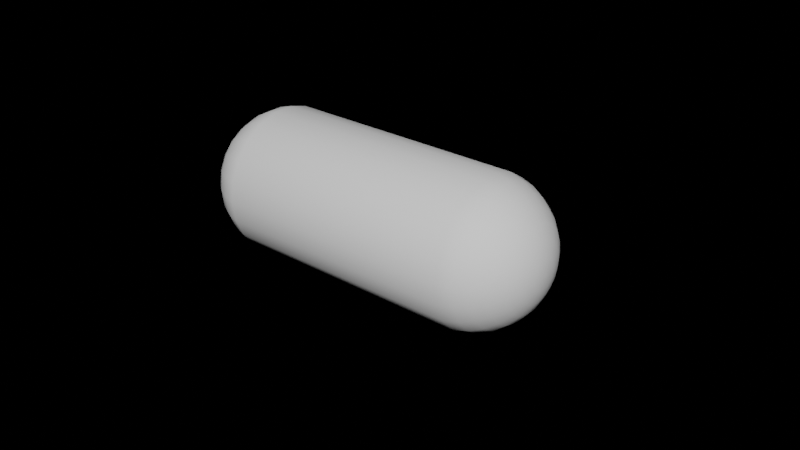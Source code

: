 # Source: Bacteria_1.blend  (saved by Blender 2.82.7; exported with 4.5.12 LTS)
import bpy
from mathutils import Matrix  # noqa: F401  (used for matrix-valued properties, if any)

bpy.ops.wm.read_factory_settings(use_empty=True)
scene = bpy.context.scene
scene.name = 'Scene'

# ---- collections
col_collection = bpy.data.collections.new('Collection'); scene.collection.children.link(col_collection)

# ---- world
world_world = bpy.data.worlds.new('World'); scene.world = world_world
world_world.use_nodes = True; world_world.node_tree.nodes.clear()
_N = world_world.node_tree.nodes; _L = world_world.node_tree.links
n0 = _N.new('ShaderNodeOutputWorld'); n0.name = 'World Output'; n0.location = (300, 300)
n1 = _N.new('ShaderNodeBsdfTransparent'); n1.name = 'Transparent BSDF'; n1.location = (10, 300)
n1.inputs[0].default_value = (0.05088, 0.05088, 0.05088, 1.0)
_L.new(n1.outputs[0], n0.inputs[0])
n0.is_active_output = True
world_world.color = (0.05088, 0.05088, 0.05088)
world_world.use_sun_shadow = False
world_world.sun_shadow_jitter_overblur = 0.0

# ---- meshes
me_mesh = bpy.data.meshes.new('Mesh')
me_mesh.from_pydata([(0.03451, 0.6556, -0.3307), (-0.007302, 0.9026, -0.4371), (-0.06167, 1.158, -0.5309), (-0.09488, 1.452, -0.635), (-0.1764, 1.789, -0.7058), (2.918, 0.3422, -0.1664), (2.959, 0.5747, -0.2396), (2.999, 0.8247, -0.224), (3.028, 1.123, -0.1851), (2.999, 1.416, -0.1893), (2.311, 0.4859, -0.1866), (2.289, 0.7123, -0.2881), (2.263, 0.9391, -0.4044), (2.226, 1.179, -0.5812), (2.178, 1.406, -0.8068), (2.317, 0.298, -0.1062), (2.356, 0.5188, -0.2066), (2.372, 0.7802, -0.326), (2.368, 1.0, -0.4701), (2.38, 1.208, -0.6484), (0.1438, 0.1147, -0.04742), (0.1185, 0.3233, -0.1218), (0.0701, 0.5143, -0.1928), (-0.01357, 0.7432, -0.2727), (-0.1073, 0.9444, -0.3607), (0.02369, 0.4935, -0.2661), (0.004376, 0.7182, -0.4177), (-0.02165, 0.9187, -0.6362), (-0.03895, 1.095, -0.8557), (-0.1324, 1.215, -1.151), (1.283, 0.1584, -0.07175), (1.293, 0.4061, -0.1602), (1.215, 0.7141, -0.2481), (1.111, 0.9984, -0.3447), (0.989, 1.241, -0.3962), (-0.1349, 0.5394, -0.5064), (-0.1881, 0.7431, -0.6628), (-0.2986, 0.9095, -0.82), (-0.3856, 1.014, -1.032), (-0.433, 1.115, -1.289), (1.508, 0.5497, -0.4908), (1.505, 0.7768, -0.6779), (1.546, 1.019, -0.8376), (1.565, 1.27, -0.9202), (1.513, 1.52, -0.9562), (2.308, 0.3479, -0.3092), (2.323, 0.5282, -0.4967), (2.24, 0.6817, -0.7394), (2.115, 0.8474, -1.01), (1.955, 1.071, -1.32), (2.092, 0.493, -0.4006), (2.054, 0.6973, -0.5592), (1.973, 0.904, -0.7487), (1.929, 1.124, -0.9777), (1.892, 1.379, -1.196), (1.729, 0.7972, -0.5459), (1.738, 0.9928, -0.6542), (1.765, 1.126, -0.7963), (1.773, 1.218, -0.9532), (1.771, 1.274, -1.151), (1.33, 0.2753, -0.2567), (1.379, 0.4748, -0.4083), (1.506, 0.7027, -0.5117), (1.713, 0.9544, -0.6523), (1.985, 1.245, -0.7793), (-0.4266, 0.1703, -0.1665), (-0.5975, 0.284, -0.2365), (-0.7539, 0.3944, -0.331), (-0.8947, 0.4654, -0.4008), (-0.9671, 0.5361, -0.4443), (2.905, 0.1567, -0.3101), (2.929, 0.2578, -0.5347), (2.944, 0.3241, -0.715), (2.946, 0.4251, -0.9171), (2.938, 0.5254, -1.139), (1.246, 0.4001, -0.5627), (1.238, 0.5443, -0.7569), (1.244, 0.7028, -0.9354), (1.276, 0.9624, -1.076), (1.28, 1.235, -1.176), (0.8104, 0.5716, -0.7102), (0.7956, 0.705, -0.8907), (0.8146, 0.8536, -0.9824), (0.8479, 0.9896, -1.064), (0.8987, 1.148, -1.178), (1.109, 0.03147, -0.04857), (1.131, 0.1541, -0.2017), (1.185, 0.2763, -0.3337), (1.239, 0.405, -0.5425), (1.387, 0.5146, -0.7401), (-0.1381, 0.3461, -0.3853), (-0.2237, 0.4725, -0.5926), (-0.3073, 0.568, -0.8129), (-0.4075, 0.6177, -1.055), (-0.5596, 0.6345, -1.319), (-0.2409, 0.423, -0.3192), (-0.3369, 0.6219, -0.4583), (-0.4942, 0.8849, -0.5866), (-0.6784, 1.224, -0.7428), (-0.851, 1.535, -0.8969), (-0.2463, 0.3134, -0.3628), (-0.3911, 0.432, -0.5084), (-0.5434, 0.5096, -0.6747), (-0.6844, 0.6072, -0.9149), (-0.8569, 0.675, -1.191), (0.06528, -0.04191, 0.08224), (-0.08585, 0.02047, -0.109), (-0.2899, 0.07177, -0.3076), (-0.5023, 0.111, -0.4895), (-0.7262, 0.1436, -0.6572), (3.065, 0.2946, -0.4709), (3.092, 0.4253, -0.6688), (3.134, 0.5164, -0.8876), (3.205, 0.5631, -1.082), (3.322, 0.6054, -1.302), (2.718, 0.1548, -0.5534), (2.746, 0.2515, -0.8198), (2.739, 0.3259, -1.144), (2.76, 0.3552, -1.519), (2.802, 0.4032, -1.824), (3.032, 0.1368, -0.9145), (3.055, 0.1727, -1.168), (3.04, 0.2083, -1.41), (3.035, 0.22, -1.625), (2.998, 0.1649, -1.879), (0.1387, 0.1218, -0.6268), (0.1377, 0.1508, -0.8799), (0.1278, 0.1911, -1.153), (0.04741, 0.2739, -1.395), (-0.07592, 0.3792, -1.691), (0.8559, 0.2207, -0.9334), (0.8321, 0.2842, -1.225), (0.8239, 0.3575, -1.561), (0.8006, 0.4326, -1.889), (0.7922, 0.4849, -2.21), (0.2846, 0.08223, -0.9354), (0.224, 0.1154, -1.168), (0.1313, 0.2002, -1.401), (-0.01708, 0.2884, -1.609), (-0.1921, 0.3704, -1.798), (0.5485, -0.0573, -0.4691), (0.5232, -0.09587, -0.7026), (0.5105, -0.1365, -0.9692), (0.5157, -0.1458, -1.225), (0.5735, -0.1895, -1.461), (1.003, 0.02097, -0.248), (0.9764, 0.09264, -0.4673), (0.916, 0.1878, -0.652), (0.7832, 0.2734, -0.818), (0.6467, 0.3925, -0.9653), (2.58, -0.003342, -0.2513), (2.588, -0.04998, -0.5235), (2.558, -0.1158, -0.8003), (2.514, -0.1975, -1.082), (2.547, -0.3264, -1.336), (0.8127, 0.1089, -0.9573), (0.7715, 0.1133, -1.179), (0.7411, 0.07301, -1.381), (0.7885, 0.01143, -1.54), (0.9124, -0.05754, -1.694), (1.607, -0.004652, -0.2796), (1.605, 0.003104, -0.5092), (1.62, 0.07004, -0.7468), (1.711, 0.1275, -1.015), (1.812, 0.2366, -1.279), (1.498, -0.1048, -0.9256), (1.445, -0.09648, -1.212), (1.301, -0.05669, -1.534), (1.172, -0.05051, -1.869), (1.033, -0.04915, -2.174), (2.052, 0.0009656, -0.3013), (2.068, -0.005197, -0.5004), (2.052, 0.00154, -0.642), (2.023, 0.04861, -0.7911), (1.979, 0.04837, -0.9851), (1.886, 0.06038, -0.5159), (1.922, 0.09418, -0.797), (2.018, 0.121, -1.088), (2.107, 0.1751, -1.378), (2.259, 0.2744, -1.679), (-0.07951, 0.01402, -0.09026), (-0.2297, 0.01116, -0.2705), (-0.3385, 0.0053, -0.4195), (-0.4522, -0.03964, -0.5389), (-0.568, -0.111, -0.6602), (3.233, 0.09993, -0.641), (3.35, 0.1166, -0.8228), (3.464, 0.1089, -1.0), (3.624, 0.08124, -1.23), (3.85, 0.01529, -1.515), (3.008, -0.0342, -0.3334), (3.081, -0.07483, -0.5386), (3.19, -0.1036, -0.669), (3.31, -0.1167, -0.8268), (3.437, -0.09155, -0.95), (2.852, -0.09496, -0.3268), (2.893, -0.1506, -0.5255), (2.939, -0.1325, -0.7288), (2.96, -0.05901, -0.9897), (2.949, 0.07728, -1.21), (0.3906, -0.3123, -0.8741), (0.3273, -0.3894, -1.121), (0.2396, -0.4336, -1.371), (0.1531, -0.4424, -1.601), (0.1168, -0.4467, -1.838), (0.7664, -0.02413, -0.0706), (0.7433, -0.05406, -0.3453), (0.704, -0.05209, -0.6469), (0.6416, -0.1166, -0.9161), (0.5663, -0.199, -1.206), (1.772, -0.3484, -0.8387), (1.774, -0.4411, -1.017), (1.743, -0.5442, -1.159), (1.718, -0.6399, -1.296), (1.701, -0.772, -1.426), (2.389, -0.3132, -0.8388), (2.396, -0.3696, -1.058), (2.395, -0.4004, -1.326), (2.408, -0.4376, -1.569), (2.472, -0.4774, -1.797), (2.661, -0.1751, -0.4233), (2.663, -0.2317, -0.6403), (2.664, -0.2685, -0.889), (2.68, -0.2565, -1.14), (2.636, -0.1699, -1.483), (2.65, -0.09292, -0.1144), (2.697, -0.2302, -0.2862), (2.792, -0.38, -0.4922), (2.911, -0.6052, -0.7389), (3.016, -0.8544, -1.024), (0.3513, -0.306, -0.5162), (0.3238, -0.4093, -0.746), (0.2401, -0.532, -1.003), (0.1216, -0.6757, -1.25), (-0.02506, -0.8571, -1.475), (1.786, -0.04869, -0.07828), (1.8, -0.1885, -0.2792), (1.786, -0.2728, -0.4972), (1.737, -0.3127, -0.7223), (1.672, -0.3259, -0.9848), (2.663, -0.2352, -0.2871), (2.679, -0.4243, -0.4318), (2.673, -0.6385, -0.5154), (2.657, -0.8777, -0.6042), (2.627, -1.077, -0.6461), (0.97, -0.2575, -0.3671), (0.9137, -0.414, -0.5286), (0.8208, -0.5701, -0.5976), (0.7351, -0.7197, -0.6847), (0.6587, -0.9278, -0.779), (2.669, -0.07385, -0.1262), (2.687, -0.2171, -0.334), (2.698, -0.37, -0.5063), (2.725, -0.5001, -0.6826), (2.781, -0.6447, -0.9233), (0.7411, -0.2859, -0.3575), (0.6943, -0.4152, -0.5422), (0.6194, -0.5557, -0.6825), (0.6633, -0.6722, -0.8161), (0.7454, -0.8448, -0.9203), (1.303, -0.5516, -0.7196), (1.333, -0.7035, -0.8924), (1.414, -0.8761, -1.026), (1.471, -1.103, -1.145), (1.499, -1.402, -1.314), (3.15, -0.2407, -0.762), (3.218, -0.3273, -1.039), (3.268, -0.4413, -1.351), (3.375, -0.5208, -1.636), (3.5, -0.6256, -1.937), (0.3936, 0.1329, 0.1938), (0.1674, 0.0993, 0.07314), (-0.0792, 0.1093, -0.0361), (-0.2797, 0.1846, -0.1807), (-0.4737, 0.2965, -0.2869), (2.103, -0.3765, -0.346), (2.14, -0.5468, -0.5355), (2.213, -0.693, -0.758), (2.313, -0.8375, -0.962), (2.41, -0.9649, -1.204), (2.522, -0.7633, -0.5209), (2.576, -0.9809, -0.64), (2.652, -1.198, -0.7352), (2.71, -1.449, -0.8269), (2.769, -1.711, -0.9793), (2.925, -0.01353, -0.01372), (2.998, -0.1742, -0.141), (3.069, -0.2932, -0.175), (3.088, -0.4048, -0.1775), (3.041, -0.4519, -0.2106), (0.814, -0.1846, -0.2018), (0.8131, -0.3307, -0.3816), (0.8665, -0.4854, -0.5613), (0.9323, -0.6321, -0.7171), (1.005, -0.8169, -0.8614), (2.243, -0.2537, -0.1724), (2.213, -0.4607, -0.2825), (2.163, -0.6179, -0.3021), (2.032, -0.8044, -0.2127), (1.818, -1.064, -0.1158), (2.97, -0.01886, -0.02245), (3.2, -0.09946, -0.1272), (3.43, -0.1784, -0.3073), (3.671, -0.2959, -0.5378), (3.862, -0.3614, -0.8241), (1.533, -0.6929, -0.2853), (1.551, -0.9395, -0.3687), (1.571, -1.142, -0.48), (1.601, -1.369, -0.6247), (1.642, -1.635, -0.6968), (0.3227, -0.4137, -0.2122), (0.3075, -0.6486, -0.3432), (0.3166, -0.8839, -0.4801), (0.3182, -1.087, -0.5201), (0.3131, -1.3, -0.5241), (1.856, -0.7059, -0.278), (1.828, -0.9521, -0.334), (1.753, -1.195, -0.3856), (1.659, -1.469, -0.4508), (1.51, -1.772, -0.512), (1.386, -0.4609, -0.2808), (1.416, -0.673, -0.4078), (1.479, -0.8756, -0.5725), (1.521, -1.032, -0.799), (1.597, -1.152, -1.03), (2.905, -0.2974, -0.1236), (2.928, -0.5402, -0.2086), (2.979, -0.7974, -0.2567), (3.056, -1.056, -0.351), (3.165, -1.34, -0.456), (2.005, -0.1226, -0.05442), (1.999, -0.3485, -0.1683), (1.967, -0.5932, -0.2636), (1.903, -0.8514, -0.3522), (1.796, -1.094, -0.4381), (0.02811, -0.6119, -0.3785), (-0.005528, -0.8259, -0.5191), (-0.02416, -1.021, -0.6391), (-0.02294, -1.266, -0.7565), (0.04633, -1.587, -0.8917), (2.64, -0.6513, -0.4044), (2.667, -0.8457, -0.5271), (2.663, -1.019, -0.6823), (2.687, -1.159, -0.8258), (2.747, -1.295, -0.9487), (3.084, -0.001328, -0.00114), (3.346, -0.02709, -0.002332), (3.641, -0.1329, -0.008905), (3.979, -0.2683, -0.06229), (4.351, -0.355, -0.08998), (-0.2962, -0.6035, -0.4234), (-0.404, -0.7612, -0.5378), (-0.5412, -0.9074, -0.6746), (-0.6713, -1.004, -0.9004), (-0.7607, -1.032, -1.111), (2.433, 0.1845, 0.1589), (2.706, 0.09775, 0.08371), (2.954, 0.009784, 0.02632), (3.224, -0.06106, -0.01811), (3.519, -0.1282, -0.103), (-0.02629, -0.01859, -0.01252), (-0.1848, -0.2159, -0.112), (-0.3198, -0.4531, -0.1828), (-0.4346, -0.6822, -0.2609), (-0.596, -0.9137, -0.3467), (3.063, -0.1993, -0.201), (3.2, -0.3622, -0.3291), (3.344, -0.5087, -0.4224), (3.511, -0.5816, -0.5032), (3.697, -0.6257, -0.5296), (3.094, -0.3459, -0.3533), (3.191, -0.5108, -0.5079), (3.293, -0.66, -0.6224), (3.435, -0.8131, -0.7374), (3.608, -0.9374, -0.8614), (0.4069, -0.3113, -0.05094), (0.3667, -0.5792, -0.07602), (0.2658, -0.9011, -0.03492), (0.162, -1.23, 0.03947), (0.0429, -1.535, 0.1095), (1.898, -0.8971, -0.05692), (1.888, -1.144, -0.06347), (1.851, -1.43, -0.05594), (1.791, -1.751, -0.02261), (1.744, -2.069, 0.01528), (-0.3071, -0.5883, -0.3251), (-0.4102, -0.7759, -0.4038), (-0.5361, -0.929, -0.4727), (-0.6531, -1.099, -0.539), (-0.7687, -1.231, -0.5709), (1.593, -0.3477, 0.07682), (1.615, -0.5749, 0.1135), (1.613, -0.8023, 0.1304), (1.6, -1.12, 0.1228), (1.601, -1.492, 0.1313), (1.929, -0.3362, 0.04714), (1.975, -0.5967, 0.08996), (2.028, -0.7987, 0.09192), (2.046, -0.9807, 0.07367), (2.011, -1.188, 0.06022), (0.2774, -0.5115, 0.04101), (0.265, -0.7532, 0.1114), (0.223, -0.9617, 0.1935), (0.1989, -1.094, 0.24), (0.1533, -1.173, 0.3051), (2.471, -0.6555, 0.1425), (2.52, -0.8736, 0.1341), (2.597, -1.122, 0.1056), (2.623, -1.417, 0.08418), (2.62, -1.673, 0.06069), (1.516, -0.7426, 0.01667), (1.533, -0.9865, 0.03635), (1.591, -1.216, 0.03293), (1.609, -1.446, 0.008352), (1.539, -1.711, -0.004261), (1.345, -0.6353, 0.1126), (1.326, -0.851, 0.1528), (1.295, -1.043, 0.1975), (1.261, -1.172, 0.3183), (1.229, -1.274, 0.4731), (0.604, -0.3012, 0.08278), (0.5789, -0.5394, 0.1645), (0.5149, -0.776, 0.2971), (0.4745, -0.9658, 0.4059), (0.4186, -1.13, 0.496), (2.396, 0.1495, 0.03885), (2.66, 0.07171, 0.05144), (2.911, 0.003426, 0.09057), (3.102, -0.04525, 0.1577), (3.288, -0.07647, 0.1898), (-0.04959, -0.07214, -0.01711), (-0.1003, -0.2926, -0.07506), (-0.1092, -0.5158, -0.09632), (-0.1348, -0.7411, -0.002552), (-0.1969, -0.9549, 0.08041), (-0.3597, -0.4317, -0.06747), (-0.5309, -0.5951, -0.07776), (-0.7543, -0.7405, -0.06618), (-0.9902, -0.9362, -0.1206), (-1.239, -1.072, -0.1387), (3.133, -0.9003, -0.05791), (3.153, -1.151, -0.05431), (3.143, -1.401, -0.004635), (3.157, -1.589, 0.03765), (3.187, -1.736, 0.08357), (0.5474, -0.8207, 0.5069), (0.4732, -1.031, 0.6376), (0.4021, -1.287, 0.7433), (0.3944, -1.552, 0.8623), (0.4369, -1.758, 0.9407), (0.8656, -0.7998, 0.3448), (0.8449, -1.028, 0.4386), (0.8534, -1.26, 0.5518), (0.8845, -1.441, 0.7286), (0.9059, -1.66, 0.884), (2.271, -0.667, 0.3805), (2.261, -0.8748, 0.4935), (2.285, -1.115, 0.5543), (2.401, -1.349, 0.5538), (2.559, -1.585, 0.5361), (1.924, -0.01371, 0.004841), (1.941, -0.2567, 0.06611), (1.955, -0.4888, 0.1119), (1.937, -0.6974, 0.1146), (1.934, -0.8928, 0.07171), (0.8617, -0.7669, 0.4208), (0.8229, -0.9552, 0.5289), (0.7598, -1.097, 0.6316), (0.6788, -1.178, 0.758), (0.5959, -1.252, 0.8994), (2.954, -0.3021, 0.3201), (3.0, -0.4829, 0.5258), (3.015, -0.628, 0.7387), (3.041, -0.7225, 0.9359), (3.013, -0.7906, 1.053), (1.362, -0.5556, 0.418), (1.361, -0.7519, 0.5589), (1.318, -0.9568, 0.6481), (1.314, -1.187, 0.6946), (1.371, -1.415, 0.7058), (-0.01464, -0.5917, 0.5873), (-0.01954, -0.7546, 0.7732), (-0.02249, -0.9223, 1.007), (-0.02946, -1.127, 1.275), (-0.05634, -1.314, 1.548), (0.1847, -0.625, 0.4954), (0.1766, -0.8566, 0.6536), (0.2013, -1.2, 0.833), (0.232, -1.558, 1.029), (0.2636, -1.912, 1.208), (2.649, -0.3078, 0.2809), (2.674, -0.4767, 0.4582), (2.675, -0.6037, 0.6405), (2.653, -0.7039, 0.8072), (2.618, -0.798, 0.9925), (1.574, -0.5159, 0.3996), (1.576, -0.7232, 0.5709), (1.577, -0.9083, 0.7536), (1.581, -1.088, 0.9066), (1.583, -1.196, 0.9862), (-0.0384, -0.0265, 0.01633), (-0.2101, -0.1635, 0.09395), (-0.3747, -0.3307, 0.1347), (-0.5484, -0.4804, 0.176), (-0.7062, -0.5965, 0.2111), (3.013, -0.1575, 0.06703), (3.103, -0.3616, 0.1154), (3.126, -0.5604, 0.1233), (3.132, -0.764, 0.1829), (3.155, -0.9393, 0.199), (0.4896, 0.1205, -0.0388), (0.2447, 0.06012, -0.06328), (0.03247, -0.04712, -0.1157), (-0.1527, -0.1532, -0.1441), (-0.3132, -0.2913, -0.1447), (0.1227, 0.0819, -0.08295), (-0.06518, -0.02601, 0.07647), (-0.2506, -0.0702, 0.2623), (-0.4389, -0.06968, 0.4895), (-0.619, -0.03979, 0.7911), (0.7244, -0.1187, 0.1694), (0.7459, -0.2068, 0.3799), (0.8202, -0.2689, 0.6395), (0.9483, -0.3054, 0.8645), (1.06, -0.3082, 1.082), (0.1001, -0.2634, 0.367), (0.1038, -0.4066, 0.5711), (0.1704, -0.5395, 0.7973), (0.2595, -0.6408, 1.027), (0.3624, -0.7027, 1.341), (2.497, -0.1641, 0.3185), (2.548, -0.2692, 0.5269), (2.554, -0.3492, 0.7358), (2.575, -0.4764, 0.9809), (2.61, -0.6196, 1.26), (0.7169, -0.1799, 0.3134), (0.6986, -0.2719, 0.5279), (0.7338, -0.2638, 0.7045), (0.7967, -0.21, 0.8624), (0.8271, -0.2117, 0.9895), (2.494, -0.4096, 0.6496), (2.544, -0.5179, 0.8936), (2.678, -0.6187, 1.154), (2.878, -0.6735, 1.476), (3.164, -0.6716, 1.826), (0.8943, -0.4327, 0.5892), (0.906, -0.5825, 0.7949), (0.9702, -0.7215, 0.9845), (1.066, -0.874, 1.173), (1.158, -1.059, 1.365), (1.811, -0.5083, 0.6349), (1.836, -0.6576, 0.8819), (1.909, -0.7558, 1.156), (1.911, -0.8736, 1.463), (1.915, -0.945, 1.764), (-0.06054, -0.1725, 0.2725), (-0.1013, -0.3213, 0.5052), (-0.1846, -0.4914, 0.7777), (-0.2684, -0.6553, 1.069), (-0.3416, -0.7812, 1.384), (1.343, -0.2217, 0.3665), (1.377, -0.3723, 0.5799), (1.431, -0.5106, 0.8124), (1.531, -0.6789, 1.066), (1.667, -0.9101, 1.308), (0.4784, -0.01116, 0.01779), (0.4729, -0.1184, 0.2189), (0.47, -0.2616, 0.4483), (0.5091, -0.4538, 0.7305), (0.5286, -0.6805, 1.041), (0.1999, -0.2174, 0.2908), (0.2043, -0.3773, 0.4837), (0.2062, -0.5124, 0.6722), (0.2142, -0.6724, 0.8107), (0.2078, -0.8729, 0.9133), (1.387, -0.138, 0.183), (1.375, -0.2735, 0.3488), (1.397, -0.3896, 0.5316), (1.444, -0.485, 0.7164), (1.426, -0.5552, 0.8335), (2.752, 0.0653, -0.06574), (2.968, -0.05823, 0.02277), (3.197, -0.2658, 0.1923), (3.443, -0.4837, 0.4287), (3.728, -0.7222, 0.6339), (-0.04525, -0.03666, 0.02388), (-0.206, -0.17, 0.1288), (-0.382, -0.3032, 0.2508), (-0.5357, -0.4049, 0.3867), (-0.6544, -0.5428, 0.4957), (-0.2229, -0.1264, 0.2287), (-0.3635, -0.2516, 0.3897), (-0.4849, -0.3744, 0.5939), (-0.6251, -0.4684, 0.8512), (-0.7994, -0.6185, 1.153), (1.68, -0.1467, 0.7158), (1.71, -0.2132, 0.9702), (1.774, -0.2579, 1.262), (1.849, -0.3269, 1.583), (1.931, -0.4232, 1.916), (2.102, -0.2902, 0.7022), (2.136, -0.3917, 0.9251), (2.19, -0.5433, 1.133), (2.238, -0.7268, 1.366), (2.308, -0.895, 1.625), (2.177, -0.2357, 0.5239), (2.233, -0.3245, 0.7284), (2.293, -0.426, 0.935), (2.41, -0.5336, 1.134), (2.545, -0.6351, 1.318), (2.875, -0.07111, 0.1962), (2.934, -0.1609, 0.4312), (3.062, -0.2937, 0.6725), (3.25, -0.4501, 0.9074), (3.395, -0.6378, 1.164), (1.544, 0.06441, 0.7541), (1.532, 0.1146, 0.9946), (1.473, 0.2207, 1.196), (1.412, 0.3498, 1.349), (1.373, 0.5492, 1.46), (0.6554, 0.01351, 0.2286), (0.6084, 0.03259, 0.4799), (0.5623, 0.06312, 0.7275), (0.5403, 0.04348, 0.976), (0.541, -0.00508, 1.288), (0.4464, 0.03473, 0.4427), (0.4308, 0.08707, 0.7029), (0.4275, 0.1709, 0.9553), (0.4245, 0.2779, 1.236), (0.4117, 0.4262, 1.494), (0.3527, -0.06622, 0.9118), (0.2978, -0.05086, 1.117), (0.2388, -0.0644, 1.233), (0.2366, -0.08176, 1.32), (0.2575, -0.0835, 1.4), (2.62, 0.08757, 0.7337), (2.683, 0.08861, 0.9195), (2.737, 0.08232, 1.098), (2.819, 0.09251, 1.304), (2.918, 0.06016, 1.518), (-0.05475, 0.0006541, 0.09849), (-0.1028, -0.008604, 0.3195), (-0.1946, -0.03751, 0.4982), (-0.3386, -0.06063, 0.6577), (-0.4902, -0.1087, 0.8234), (2.159, 0.004309, 0.546), (2.118, -0.01691, 0.821), (2.046, -0.07384, 1.2), (1.927, -0.1989, 1.629), (1.726, -0.3527, 2.08), (2.467, -0.008337, 0.05968), (2.521, -0.04806, 0.3261), (2.66, -0.05813, 0.5911), (2.811, -0.05154, 0.8742), (2.972, 0.007491, 1.185), (-0.1854, -0.1426, 0.3392), (-0.2977, -0.2586, 0.5713), (-0.4755, -0.4416, 0.7872), (-0.6793, -0.6091, 0.9807), (-0.8449, -0.7435, 1.157), (3.059, -0.04705, 0.2133), (3.248, -0.07609, 0.3872), (3.469, -0.0522, 0.5874), (3.747, -0.018, 0.7942), (4.07, 0.03316, 0.9071), (3.24, -0.08735, 0.7612), (3.319, -0.1223, 1.018), (3.436, -0.1399, 1.305), (3.593, -0.1911, 1.602), (3.796, -0.2593, 1.889), (-0.212, 0.006094, 0.07032), (-0.411, 0.05176, 0.1678), (-0.5621, 0.1526, 0.2577), (-0.7747, 0.2237, 0.3365), (-0.9424, 0.2878, 0.4321), (2.949, 0.1129, 0.5486), (2.979, 0.1372, 0.7853), (2.992, 0.1337, 1.02), (3.041, 0.0938, 1.22), (3.167, 0.06775, 1.468), (2.902, 0.02275, 0.05344), (2.912, 0.126, 0.2897), (2.868, 0.2697, 0.5209), (2.751, 0.4026, 0.7591), (2.625, 0.5714, 1.021), (1.995, 0.09002, 0.2404), (1.992, 0.128, 0.4535), (1.936, 0.1904, 0.6488), (1.839, 0.2958, 0.7759), (1.7, 0.4323, 0.866), (-0.1423, 0.1569, 0.886), (-0.1683, 0.1725, 1.106), (-0.1765, 0.188, 1.293), (-0.2204, 0.3078, 1.492), (-0.234, 0.4346, 1.699), (0.8135, 0.221, 0.398), (0.784, 0.3276, 0.5597), (0.7632, 0.4387, 0.6333), (0.7356, 0.5379, 0.7579), (0.7153, 0.6184, 0.9353), (0.1055, 0.07004, 0.1271), (0.107, 0.1921, 0.3683), (0.1715, 0.3039, 0.6237), (0.2316, 0.4001, 0.8711), (0.3264, 0.5581, 1.073), (2.482, 0.1145, 0.1669), (2.491, 0.2027, 0.4035), (2.504, 0.2918, 0.6623), (2.479, 0.3254, 0.9392), (2.405, 0.3524, 1.272), (1.97, 0.5064, 0.5932), (1.985, 0.6789, 0.7777), (2.086, 0.824, 0.9343), (2.121, 0.9919, 1.068), (2.164, 1.235, 1.154), (2.791, -0.02102, -0.06345), (3.03, 0.02312, 0.04604), (3.242, 0.09288, 0.1529), (3.485, 0.1546, 0.2054), (3.774, 0.2741, 0.2831), (-0.4994, 0.1317, 0.7453), (-0.5895, 0.1619, 0.9245), (-0.7062, 0.2051, 1.076), (-0.8413, 0.2808, 1.241), (-0.9511, 0.3123, 1.437), (-0.3422, 0.1406, 0.3323), (-0.5087, 0.2141, 0.5162), (-0.6963, 0.3326, 0.7361), (-0.9515, 0.5497, 1.025), (-1.233, 0.7458, 1.391), (-0.03408, 0.01542, 0.03899), (-0.1694, 0.06161, 0.2348), (-0.2707, 0.05325, 0.4434), (-0.3377, 0.04602, 0.6915), (-0.4065, 0.04558, 0.9105), (3.149, 0.09707, 0.3023), (3.284, 0.1639, 0.495), (3.399, 0.2306, 0.6578), (3.58, 0.3264, 0.8071), (3.774, 0.4396, 1.01), (-0.1299, 0.1367, 0.2411), (-0.2502, 0.2111, 0.4455), (-0.392, 0.2436, 0.6724), (-0.568, 0.2887, 0.9116), (-0.7739, 0.3477, 1.084), (2.897, -0.003568, -0.006275), (3.021, 0.1172, 0.1872), (3.12, 0.228, 0.3894), (3.274, 0.3718, 0.6505), (3.45, 0.5057, 0.9403), (2.911, 0.004263, 0.007648), (3.1, 0.07041, 0.2068), (3.242, 0.1567, 0.4033), (3.39, 0.2451, 0.5915), (3.515, 0.3924, 0.8288), (2.851, -0.03165, -0.04392), (3.021, 0.09644, 0.1264), (3.168, 0.2559, 0.3497), (3.283, 0.3861, 0.6038), (3.423, 0.5214, 0.8669), (2.963, 0.07012, 0.1341), (3.033, 0.1723, 0.3451), (3.118, 0.2299, 0.5584), (3.227, 0.2493, 0.7779), (3.411, 0.2315, 1.006), (1.334, 0.5746, 0.4274), (1.357, 0.7828, 0.5518), (1.401, 0.985, 0.6586), (1.424, 1.208, 0.7322), (1.437, 1.483, 0.7588), (2.897, 0.1663, 0.1089), (2.96, 0.3793, 0.1942), (3.054, 0.5614, 0.2475), (3.129, 0.7422, 0.2966), (3.174, 0.9453, 0.3938), (2.389, 0.1759, 0.1161), (2.457, 0.4279, 0.2533), (2.573, 0.6982, 0.36), (2.736, 0.9188, 0.4102), (2.91, 1.099, 0.4425), (0.2618, 0.009405, 0.009828), (0.2007, 0.1715, 0.1814), (0.1041, 0.3, 0.3452), (-0.02468, 0.416, 0.546), (-0.1242, 0.5165, 0.7445), (0.8758, 0.2938, 0.3236), (0.861, 0.4418, 0.4884), (0.84, 0.5789, 0.6324), (0.8243, 0.6473, 0.744), (0.7998, 0.7618, 0.8542), (3.344, 0.1341, 0.1843), (3.606, 0.1696, 0.247), (3.862, 0.1413, 0.2555), (4.119, 0.05683, 0.1965), (4.321, -0.08132, 0.08658), (2.312, 0.5833, 0.2985), (2.333, 0.7857, 0.43), (2.36, 0.9984, 0.5346), (2.381, 1.238, 0.5773), (2.427, 1.425, 0.5932), (1.382, 0.6965, 0.3567), (1.418, 0.9114, 0.4868), (1.531, 1.167, 0.6523), (1.705, 1.434, 0.8597), (1.954, 1.735, 1.147), (1.884, 0.3311, 0.1725), (1.898, 0.5218, 0.2772), (1.871, 0.6738, 0.4082), (1.829, 0.8106, 0.5971), (1.831, 0.9741, 0.8127), (2.162, 0.409, 0.2461), (2.207, 0.644, 0.3391), (2.247, 0.9263, 0.4188), (2.291, 1.223, 0.5145), (2.312, 1.505, 0.614), (2.83, 0.1701, 0.103), (2.859, 0.3711, 0.2006), (2.908, 0.5168, 0.3068), (2.944, 0.6772, 0.4403), (2.999, 0.8299, 0.6046), (-0.1451, 0.6181, 0.3014), (-0.1756, 0.8297, 0.4124), (-0.213, 1.015, 0.5129), (-0.272, 1.201, 0.6274), (-0.3731, 1.408, 0.7415), (1.986, 0.2874, 0.1488), (1.993, 0.5562, 0.2956), (1.973, 0.8411, 0.486), (1.903, 1.124, 0.7143), (1.799, 1.419, 0.9909), (3.611, 0.3481, 0.282), (3.869, 0.455, 0.3693), (4.135, 0.5711, 0.4959), (4.401, 0.6132, 0.6611), (4.734, 0.6289, 0.8666), (2.927, 0.006021, 0.006076), (3.139, 0.1327, 0.1057), (3.364, 0.3229, 0.225), (3.562, 0.5186, 0.3129), (3.721, 0.7556, 0.3432), (-0.1747, 0.1221, 0.1289), (-0.3419, 0.2703, 0.2703), (-0.4407, 0.452, 0.3938), (-0.4922, 0.6187, 0.4748), (-0.5655, 0.7595, 0.5601), (3.066, 0.1074, 0.03888), (3.263, 0.2528, 0.08591), (3.424, 0.4261, 0.08297), (3.592, 0.567, 0.09135), (3.677, 0.68, 0.1623), (2.755, -0.1078, -0.05627), (2.956, 0.02906, -0.02977), (3.156, 0.1755, -0.01444), (3.349, 0.3439, -0.0406), (3.64, 0.5631, -0.1051), (-0.237, 0.1525, 0.07391), (-0.4576, 0.2837, 0.08864), (-0.6893, 0.4129, 0.09019), (-0.8892, 0.5152, 0.07879), (-1.101, 0.6544, 0.05694), (2.996, 0.2727, 0.1411), (3.054, 0.4979, 0.2309), (3.137, 0.6684, 0.3112), (3.217, 0.8348, 0.4014), (3.311, 1.028, 0.5194), (1.933, 0.5968, 0.1615), (1.913, 0.8768, 0.2129), (1.842, 1.195, 0.2726), (1.737, 1.524, 0.37), (1.593, 1.844, 0.5168), (0.2231, 0.3778, 0.04693), (0.1611, 0.5903, 0.1156), (0.1051, 0.7901, 0.2279), (0.08574, 0.9935, 0.3911), (0.103, 1.214, 0.634), (1.572, 0.5776, 0.1396), (1.564, 0.8193, 0.193), (1.572, 1.102, 0.173), (1.53, 1.434, 0.1364), (1.446, 1.763, 0.08173), (-0.1677, 0.4907, 0.2051), (-0.2453, 0.7407, 0.2785), (-0.3421, 1.035, 0.3552), (-0.4411, 1.37, 0.4422), (-0.5922, 1.749, 0.5169), (3.344, 0.232, 0.1325), (3.57, 0.3623, 0.1868), (3.826, 0.4789, 0.2055), (4.073, 0.5932, 0.2529), (4.328, 0.6644, 0.2928), (2.857, -0.0599, -0.0001947), (3.028, 0.09615, 0.05807), (3.184, 0.2632, 0.1226), (3.356, 0.4476, 0.2212), (3.543, 0.6476, 0.3875), (0.8056, 0.7448, -0.1492), (0.8089, 1.021, -0.2103), (0.8488, 1.309, -0.1869), (0.8863, 1.649, -0.1054), (0.9386, 2.01, -0.02695), (0.2323, 0.4074, -0.1043), (0.2174, 0.6129, -0.1465), (0.2714, 0.7775, -0.1355), (0.3765, 0.9132, -0.1675), (0.5162, 1.016, -0.2024), (2.97, 0.3842, -0.08686), (3.004, 0.6217, -0.1559), (3.011, 0.8602, -0.1999), (3.07, 1.073, -0.2775), (3.156, 1.306, -0.3192), (-0.02317, 0.713, -0.111), (-0.07172, 0.9451, -0.1261), (-0.131, 1.131, -0.1086), (-0.1916, 1.308, -0.1058), (-0.2928, 1.52, -0.1188), (0.4243, 0.9452, -0.1253), (0.3953, 1.216, -0.1596), (0.3187, 1.52, -0.1581), (0.2134, 1.818, -0.1809), (0.09248, 2.058, -0.1723), (0.9077, 0.07018, -0.002865), (0.9036, 0.3371, -0.0001892), (0.8503, 0.6512, -0.01828), (0.7646, 0.9787, -0.05564), (0.7062, 1.299, -0.1022), (1.969, 0.487, -0.003786), (1.991, 0.7495, 0.03196), (2.064, 1.007, 0.09692), (2.161, 1.257, 0.169), (2.26, 1.543, 0.2545), (1.628, 0.7491, -0.08927), (1.612, 0.9634, -0.09769), (1.584, 1.134, -0.1187), (1.529, 1.312, -0.1313), (1.512, 1.5, -0.143), (0.2953, 0.2716, -0.01283), (0.2483, 0.5394, 0.01706), (0.1924, 0.8156, 0.06494), (0.1667, 1.083, 0.1135), (0.151, 1.366, 0.1952), (0.2753, 0.6184, -0.09657), (0.2218, 0.8705, -0.1462), (0.1656, 1.121, -0.2151), (0.1793, 1.448, -0.2768), (0.1904, 1.798, -0.3794), (0.8042, 0.2243, -0.0266), (0.8406, 0.479, -0.02756), (0.9323, 0.7433, -0.05334), (1.055, 1.008, -0.1138), (1.183, 1.269, -0.1932), (3.796, 0.3827, 6.975e-08), (3.704, 0.5556, 6.277e-08), (3.428, 0.8315, 4.194e-08), (3.067, 0.9808, 1.473e-08), (-0.2184, 0.9808, -1.473e-08), (-0.406, 0.9239, -2.889e-08), (-0.5789, 0.8315, -4.194e-08), (-0.7305, 0.7071, -5.339e-08), (-1.004, 0.1951, -7.405e-08), (3.853, 0.1872, -0.05496), (3.796, 0.3672, -0.1078), (3.704, 0.5331, -0.1565), (3.579, 0.6785, -0.1992), (3.428, 0.7978, -0.2343), (3.255, 0.8865, -0.2603), (3.067, 0.9411, -0.2763), (-0.2184, 0.9411, -0.2763), (-0.406, 0.8865, -0.2603), (-0.5789, 0.7978, -0.2343), (-0.7305, 0.6785, -0.1992), (-0.8548, 0.5331, -0.1565), (-0.9472, 0.3672, -0.1078), (-1.004, 0.1872, -0.05496), (3.853, 0.1641, -0.1055), (3.796, 0.3219, -0.2069), (3.704, 0.4674, -0.3004), (3.579, 0.5949, -0.3823), (3.428, 0.6995, -0.4495), (3.255, 0.7772, -0.4995), (3.067, 0.8251, -0.5303), (-0.2184, 0.8251, -0.5303), (-0.406, 0.7772, -0.4995), (-0.5789, 0.6995, -0.4495), (-0.7305, 0.5949, -0.3823), (-0.8548, 0.4674, -0.3004), (-0.9472, 0.3219, -0.2069), (-1.004, 0.1641, -0.1055), (3.853, 0.1278, -0.1474), (3.796, 0.2506, -0.2892), (3.704, 0.3638, -0.4199), (3.579, 0.4631, -0.5344), (3.428, 0.5445, -0.6284), (3.255, 0.605, -0.6982), (3.067, 0.6423, -0.7412), (-0.2184, 0.6423, -0.7412), (-0.406, 0.605, -0.6982), (-0.5789, 0.5445, -0.6284), (-0.7305, 0.4631, -0.5344), (-0.8548, 0.3638, -0.4199), (-0.9472, 0.2506, -0.2892), (-1.004, 0.1278, -0.1474), (3.853, 0.08104, -0.1775), (3.796, 0.159, -0.3481), (3.704, 0.2308, -0.5054), (3.579, 0.2937, -0.6432), (3.428, 0.3454, -0.7563), (3.255, 0.3838, -0.8404), (3.067, 0.4074, -0.8922), (-0.2184, 0.4074, -0.8922), (-0.406, 0.3838, -0.8404), (-0.5789, 0.3454, -0.7563), (-0.7305, 0.2937, -0.6432), (-0.8548, 0.2308, -0.5054), (-0.9472, 0.159, -0.3481), (-1.004, 0.08104, -0.1775), (3.853, 0.02776, -0.1931), (3.796, 0.05446, -0.3788), (3.704, 0.07907, -0.5499), (3.579, 0.1006, -0.6999), (3.428, 0.1183, -0.823), (3.255, 0.1315, -0.9145), (3.067, 0.1396, -0.9708), (-0.2184, 0.1396, -0.9708), (-0.406, 0.1315, -0.9145), (-0.5789, 0.1183, -0.823), (-0.7305, 0.1006, -0.6999), (-0.8548, 0.07907, -0.5499), (-0.9472, 0.05446, -0.3788), (-1.004, 0.02776, -0.1931), (3.853, -0.02776, -0.1931), (3.796, -0.05446, -0.3788), (3.704, -0.07907, -0.5499), (3.579, -0.1006, -0.6999), (3.428, -0.1183, -0.823), (3.255, -0.1315, -0.9145), (3.067, -0.1396, -0.9708), (-0.2184, -0.1396, -0.9708), (-0.406, -0.1315, -0.9145), (-0.5789, -0.1183, -0.823), (-0.7305, -0.1006, -0.6999), (-0.8548, -0.07907, -0.5499), (-0.9472, -0.05446, -0.3788), (-1.004, -0.02776, -0.1931), (3.853, -0.08104, -0.1775), (3.796, -0.159, -0.3481), (3.704, -0.2308, -0.5054), (3.579, -0.2937, -0.6432), (3.428, -0.3454, -0.7563), (3.255, -0.3838, -0.8404), (3.067, -0.4074, -0.8922), (-0.2184, -0.4074, -0.8922), (-0.406, -0.3838, -0.8404), (-0.5789, -0.3454, -0.7563), (-0.7305, -0.2937, -0.6432), (-0.8548, -0.2308, -0.5054), (-0.9472, -0.159, -0.3481), (-1.004, -0.08104, -0.1775), (3.853, -0.1278, -0.1474), (3.796, -0.2506, -0.2892), (3.704, -0.3638, -0.4199), (3.579, -0.4631, -0.5344), (3.428, -0.5445, -0.6284), (3.255, -0.605, -0.6982), (3.067, -0.6423, -0.7412), (-0.2184, -0.6423, -0.7412), (-0.406, -0.605, -0.6982), (-0.5789, -0.5445, -0.6284), (-0.7305, -0.4631, -0.5344), (-0.8548, -0.3638, -0.4199), (-0.9472, -0.2506, -0.2892), (-1.004, -0.1278, -0.1474), (3.853, -0.1641, -0.1055), (3.796, -0.3219, -0.2069), (3.704, -0.4674, -0.3004), (3.579, -0.5949, -0.3823), (3.428, -0.6995, -0.4495), (3.255, -0.7772, -0.4995), (3.067, -0.8251, -0.5303), (-0.2184, -0.8251, -0.5303), (-0.406, -0.7772, -0.4995), (-0.5789, -0.6995, -0.4495), (-0.7305, -0.5949, -0.3823), (-0.8548, -0.4674, -0.3004), (-0.9472, -0.3219, -0.2069), (-1.004, -0.1641, -0.1055), (3.853, -0.1872, -0.05496), (3.796, -0.3672, -0.1078), (3.704, -0.5331, -0.1565), (3.579, -0.6785, -0.1992), (3.428, -0.7978, -0.2343), (3.255, -0.8865, -0.2603), (3.067, -0.9411, -0.2763), (-0.2184, -0.9411, -0.2763), (-0.406, -0.8865, -0.2603), (-0.5789, -0.7978, -0.2343), (-0.7305, -0.6785, -0.1992), (-0.8548, -0.5331, -0.1565), (-0.9472, -0.3672, -0.1078), (-1.004, -0.1872, -0.05496), (3.853, -0.1951, 8.283e-08), (3.796, -0.3827, 3.756e-08), (3.704, -0.5556, 6.038e-08), (3.579, -0.7071, 2.119e-08), (3.428, -0.8315, -6.476e-08), (3.255, -0.9239, -6.291e-08), (3.067, -0.9808, -1.747e-08), (-0.2184, -0.9808, -4.692e-08), (-0.406, -0.9239, -1.058e-07), (-0.5789, -0.8315, -1.486e-07), (-0.7305, -0.7071, -8.558e-08), (-0.8548, -0.5556, -6.517e-08), (-0.9472, -0.3827, -1.392e-07), (-1.004, -0.1951, -5.409e-08), (3.853, -0.1872, 0.05496), (3.796, -0.3672, 0.1078), (3.704, -0.5331, 0.1565), (3.579, -0.6785, 0.1992), (3.428, -0.7978, 0.2343), (3.255, -0.8865, 0.2603), (3.067, -0.9411, 0.2763), (-0.2184, -0.9411, 0.2763), (-0.406, -0.8865, 0.2603), (-0.5789, -0.7978, 0.2343), (-0.7305, -0.6785, 0.1992), (-0.8548, -0.5331, 0.1565), (-0.9472, -0.3672, 0.1078), (-1.004, -0.1872, 0.05496), (3.853, -0.1641, 0.1055), (3.796, -0.3219, 0.2069), (3.704, -0.4674, 0.3004), (3.579, -0.5949, 0.3823), (3.428, -0.6995, 0.4495), (3.255, -0.7772, 0.4995), (3.067, -0.8251, 0.5303), (-0.2184, -0.8251, 0.5303), (-0.406, -0.7772, 0.4995), (-0.5789, -0.6995, 0.4495), (-0.7305, -0.5949, 0.3823), (-0.8548, -0.4674, 0.3004), (-0.9472, -0.3219, 0.2069), (-1.004, -0.1641, 0.1055), (-1.023, -3.258e-07, -7.55e-08), (3.853, -0.1278, 0.1474), (3.796, -0.2506, 0.2892), (3.704, -0.3638, 0.4199), (3.579, -0.4631, 0.5344), (3.428, -0.5445, 0.6284), (3.255, -0.605, 0.6982), (3.067, -0.6423, 0.7412), (-0.2184, -0.6423, 0.7412), (-0.406, -0.605, 0.6982), (-0.5789, -0.5445, 0.6284), (-0.7305, -0.4631, 0.5344), (-0.8548, -0.3638, 0.4199), (-0.9472, -0.2506, 0.2892), (-1.004, -0.1278, 0.1474), (3.853, -0.08104, 0.1775), (3.796, -0.159, 0.3481), (3.704, -0.2308, 0.5054), (3.579, -0.2937, 0.6432), (3.428, -0.3454, 0.7563), (3.255, -0.3838, 0.8404), (3.067, -0.4074, 0.8922), (-0.2184, -0.4074, 0.8922), (-0.406, -0.3838, 0.8404), (-0.5789, -0.3454, 0.7563), (-0.7305, -0.2937, 0.6432), (-0.8548, -0.2308, 0.5054), (-0.9472, -0.159, 0.3481), (-1.004, -0.08104, 0.1775), (3.872, -3.722e-07, 3.98e-07), (3.853, -0.02776, 0.1931), (3.796, -0.05446, 0.3788), (3.704, -0.07907, 0.5499), (3.579, -0.1006, 0.6999), (3.428, -0.1183, 0.823), (3.255, -0.1315, 0.9145), (3.067, -0.1396, 0.9708), (-0.2184, -0.1396, 0.9708), (-0.406, -0.1315, 0.9145), (-0.5789, -0.1183, 0.823), (-0.7305, -0.1006, 0.6999), (-0.8548, -0.07907, 0.5499), (-0.9472, -0.05446, 0.3788), (-1.004, -0.02776, 0.1931), (3.853, 0.02776, 0.1931), (3.796, 0.05446, 0.3788), (3.704, 0.07907, 0.5499), (3.579, 0.1006, 0.6999), (3.428, 0.1183, 0.823), (3.255, 0.1315, 0.9145), (3.067, 0.1396, 0.9708), (-0.2184, 0.1396, 0.9708), (-0.406, 0.1315, 0.9145), (-0.5789, 0.1183, 0.823), (-0.7305, 0.1006, 0.6999), (-0.8548, 0.07907, 0.5499), (-0.9472, 0.05446, 0.3788), (-1.004, 0.02776, 0.1931), (3.853, 0.08104, 0.1775), (3.796, 0.159, 0.3481), (3.704, 0.2308, 0.5054), (3.579, 0.2937, 0.6432), (3.428, 0.3454, 0.7563), (3.255, 0.3838, 0.8404), (3.067, 0.4074, 0.8922), (-0.2184, 0.4074, 0.8922), (-0.406, 0.3838, 0.8404), (-0.5789, 0.3454, 0.7563), (-0.7305, 0.2937, 0.6432), (-0.8548, 0.2308, 0.5054), (-0.9472, 0.159, 0.3481), (-1.004, 0.08104, 0.1775), (3.853, 0.1278, 0.1474), (3.796, 0.2506, 0.2892), (3.704, 0.3638, 0.4199), (3.579, 0.4631, 0.5344), (3.428, 0.5445, 0.6284), (3.255, 0.605, 0.6982), (3.067, 0.6423, 0.7412), (-0.2184, 0.6423, 0.7412), (-0.406, 0.605, 0.6982), (-0.5789, 0.5445, 0.6284), (-0.7305, 0.4631, 0.5344), (-0.8548, 0.3638, 0.4199), (-0.9472, 0.2506, 0.2892), (-1.004, 0.1278, 0.1474), (3.853, 0.1641, 0.1055), (3.796, 0.3219, 0.2069), (3.704, 0.4674, 0.3004), (3.579, 0.5949, 0.3823), (3.428, 0.6995, 0.4495), (3.255, 0.7772, 0.4995), (3.067, 0.8251, 0.5303), (-0.2184, 0.8251, 0.5303), (-0.406, 0.7772, 0.4995), (-0.5789, 0.6995, 0.4495), (-0.7305, 0.5949, 0.3823), (-0.8548, 0.4674, 0.3004), (-0.9472, 0.3219, 0.2069), (-1.004, 0.1641, 0.1055), (3.853, 0.1872, 0.05496), (3.796, 0.3672, 0.1078), (3.704, 0.5331, 0.1565), (3.579, 0.6785, 0.1992), (3.428, 0.7978, 0.2343), (3.255, 0.8865, 0.2603), (3.067, 0.9411, 0.2763), (-0.2184, 0.9411, 0.2763), (-0.406, 0.8865, 0.2603), (-0.5789, 0.7978, 0.2343), (-0.7305, 0.6785, 0.1992), (-0.8548, 0.5331, 0.1565), (-0.9472, 0.3672, 0.1078), (-1.004, 0.1872, 0.05496), (3.853, 0.1951, 7.91e-08), (3.579, 0.7071, 5.099e-08), (3.255, 0.9239, 4.14e-08), (-0.8548, 0.5556, -5.027e-08), (-0.9472, 0.3827, -1.254e-08)], [(0, 1), (1, 2), (2, 3), (3, 4), (5, 6), (6, 7), (7, 8), (8, 9), (10, 11), (11, 12), (12, 13), (13, 14), (15, 16), (16, 17), (17, 18), (18, 19), (20, 21), (21, 22), (22, 23), (23, 24), (25, 26), (26, 27), (27, 28), (28, 29), (30, 31), (31, 32), (32, 33), (33, 34), (35, 36), (36, 37), (37, 38), (38, 39), (40, 41), (41, 42), (42, 43), (43, 44), (45, 46), (46, 47), (47, 48), (48, 49), (50, 51), (51, 52), (52, 53), (53, 54), (55, 56), (56, 57), (57, 58), (58, 59), (60, 61), (61, 62), (62, 63), (63, 64), (65, 66), (66, 67), (67, 68), (68, 69), (70, 71), (71, 72), (72, 73), (73, 74), (75, 76), (76, 77), (77, 78), (78, 79), (80, 81), (81, 82), (82, 83), (83, 84), (85, 86), (86, 87), (87, 88), (88, 89), (90, 91), (91, 92), (92, 93), (93, 94), (95, 96), (96, 97), (97, 98), (98, 99), (100, 101), (101, 102), (102, 103), (103, 104), (105, 106), (106, 107), (107, 108), (108, 109), (110, 111), (111, 112), (112, 113), (113, 114), (115, 116), (116, 117), (117, 118), (118, 119), (120, 121), (121, 122), (122, 123), (123, 124), (125, 126), (126, 127), (127, 128), (128, 129), (130, 131), (131, 132), (132, 133), (133, 134), (135, 136), (136, 137), (137, 138), (138, 139), (140, 141), (141, 142), (142, 143), (143, 144), (145, 146), (146, 147), (147, 148), (148, 149), (150, 151), (151, 152), (152, 153), (153, 154), (155, 156), (156, 157), (157, 158), (158, 159), (160, 161), (161, 162), (162, 163), (163, 164), (165, 166), (166, 167), (167, 168), (168, 169), (170, 171), (171, 172), (172, 173), (173, 174), (175, 176), (176, 177), (177, 178), (178, 179), (180, 181), (181, 182), (182, 183), (183, 184), (185, 186), (186, 187), (187, 188), (188, 189), (190, 191), (191, 192), (192, 193), (193, 194), (195, 196), (196, 197), (197, 198), (198, 199), (200, 201), (201, 202), (202, 203), (203, 204), (205, 206), (206, 207), (207, 208), (208, 209), (210, 211), (211, 212), (212, 213), (213, 214), (215, 216), (216, 217), (217, 218), (218, 219), (220, 221), (221, 222), (222, 223), (223, 224), (225, 226), (226, 227), (227, 228), (228, 229), (230, 231), (231, 232), (232, 233), (233, 234), (235, 236), (236, 237), (237, 238), (238, 239), (240, 241), (241, 242), (242, 243), (243, 244), (245, 246), (246, 247), (247, 248), (248, 249), (250, 251), (251, 252), (252, 253), (253, 254), (255, 256), (256, 257), (257, 258), (258, 259), (260, 261), (261, 262), (262, 263), (263, 264), (265, 266), (266, 267), (267, 268), (268, 269), (270, 271), (271, 272), (272, 273), (273, 274), (275, 276), (276, 277), (277, 278), (278, 279), (280, 281), (281, 282), (282, 283), (283, 284), (285, 286), (286, 287), (287, 288), (288, 289), (290, 291), (291, 292), (292, 293), (293, 294), (295, 296), (296, 297), (297, 298), (298, 299), (300, 301), (301, 302), (302, 303), (303, 304), (305, 306), (306, 307), (307, 308), (308, 309), (310, 311), (311, 312), (312, 313), (313, 314), (315, 316), (316, 317), (317, 318), (318, 319), (320, 321), (321, 322), (322, 323), (323, 324), (325, 326), (326, 327), (327, 328), (328, 329), (330, 331), (331, 332), (332, 333), (333, 334), (335, 336), (336, 337), (337, 338), (338, 339), (340, 341), (341, 342), (342, 343), (343, 344), (345, 346), (346, 347), (347, 348), (348, 349), (350, 351), (351, 352), (352, 353), (353, 354), (355, 356), (356, 357), (357, 358), (358, 359), (360, 361), (361, 362), (362, 363), (363, 364), (365, 366), (366, 367), (367, 368), (368, 369), (370, 371), (371, 372), (372, 373), (373, 374), (375, 376), (376, 377), (377, 378), (378, 379), (380, 381), (381, 382), (382, 383), (383, 384), (385, 386), (386, 387), (387, 388), (388, 389), (390, 391), (391, 392), (392, 393), (393, 394), (395, 396), (396, 397), (397, 398), (398, 399), (400, 401), (401, 402), (402, 403), (403, 404), (405, 406), (406, 407), (407, 408), (408, 409), (410, 411), (411, 412), (412, 413), (413, 414), (415, 416), (416, 417), (417, 418), (418, 419), (420, 421), (421, 422), (422, 423), (423, 424), (425, 426), (426, 427), (427, 428), (428, 429), (430, 431), (431, 432), (432, 433), (433, 434), (435, 436), (436, 437), (437, 438), (438, 439), (440, 441), (441, 442), (442, 443), (443, 444), (445, 446), (446, 447), (447, 448), (448, 449), (450, 451), (451, 452), (452, 453), (453, 454), (455, 456), (456, 457), (457, 458), (458, 459), (460, 461), (461, 462), (462, 463), (463, 464), (465, 466), (466, 467), (467, 468), (468, 469), (470, 471), (471, 472), (472, 473), (473, 474), (475, 476), (476, 477), (477, 478), (478, 479), (480, 481), (481, 482), (482, 483), (483, 484), (485, 486), (486, 487), (487, 488), (488, 489), (490, 491), (491, 492), (492, 493), (493, 494), (495, 496), (496, 497), (497, 498), (498, 499), (500, 501), (501, 502), (502, 503), (503, 504), (505, 506), (506, 507), (507, 508), (508, 509), (510, 511), (511, 512), (512, 513), (513, 514), (515, 516), (516, 517), (517, 518), (518, 519), (520, 521), (521, 522), (522, 523), (523, 524), (525, 526), (526, 527), (527, 528), (528, 529), (530, 531), (531, 532), (532, 533), (533, 534), (535, 536), (536, 537), (537, 538), (538, 539), (540, 541), (541, 542), (542, 543), (543, 544), (545, 546), (546, 547), (547, 548), (548, 549), (550, 551), (551, 552), (552, 553), (553, 554), (555, 556), (556, 557), (557, 558), (558, 559), (560, 561), (561, 562), (562, 563), (563, 564), (565, 566), (566, 567), (567, 568), (568, 569), (570, 571), (571, 572), (572, 573), (573, 574), (575, 576), (576, 577), (577, 578), (578, 579), (580, 581), (581, 582), (582, 583), (583, 584), (585, 586), (586, 587), (587, 588), (588, 589), (590, 591), (591, 592), (592, 593), (593, 594), (595, 596), (596, 597), (597, 598), (598, 599), (600, 601), (601, 602), (602, 603), (603, 604), (605, 606), (606, 607), (607, 608), (608, 609), (610, 611), (611, 612), (612, 613), (613, 614), (615, 616), (616, 617), (617, 618), (618, 619), (620, 621), (621, 622), (622, 623), (623, 624), (625, 626), (626, 627), (627, 628), (628, 629), (630, 631), (631, 632), (632, 633), (633, 634), (635, 636), (636, 637), (637, 638), (638, 639), (640, 641), (641, 642), (642, 643), (643, 644), (645, 646), (646, 647), (647, 648), (648, 649), (650, 651), (651, 652), (652, 653), (653, 654), (655, 656), (656, 657), (657, 658), (658, 659), (660, 661), (661, 662), (662, 663), (663, 664), (665, 666), (666, 667), (667, 668), (668, 669), (670, 671), (671, 672), (672, 673), (673, 674), (675, 676), (676, 677), (677, 678), (678, 679), (680, 681), (681, 682), (682, 683), (683, 684), (685, 686), (686, 687), (687, 688), (688, 689), (690, 691), (691, 692), (692, 693), (693, 694), (695, 696), (696, 697), (697, 698), (698, 699), (700, 701), (701, 702), (702, 703), (703, 704), (705, 706), (706, 707), (707, 708), (708, 709), (710, 711), (711, 712), (712, 713), (713, 714), (715, 716), (716, 717), (717, 718), (718, 719), (720, 721), (721, 722), (722, 723), (723, 724), (725, 726), (726, 727), (727, 728), (728, 729), (730, 731), (731, 732), (732, 733), (733, 734), (735, 736), (736, 737), (737, 738), (738, 739), (740, 741), (741, 742), (742, 743), (743, 744), (745, 746), (746, 747), (747, 748), (748, 749), (750, 751), (751, 752), (752, 753), (753, 754), (755, 756), (756, 757), (757, 758), (758, 759), (760, 761), (761, 762), (762, 763), (763, 764), (765, 766), (766, 767), (767, 768), (768, 769), (770, 771), (771, 772), (772, 773), (773, 774), (775, 776), (776, 777), (777, 778), (778, 779), (780, 781), (781, 782), (782, 783), (783, 784), (785, 786), (786, 787), (787, 788), (788, 789), (790, 791), (791, 792), (792, 793), (793, 794), (795, 796), (796, 797), (797, 798), (798, 799), (800, 801), (801, 802), (802, 803), (803, 804), (805, 806), (806, 807), (807, 808), (808, 809), (810, 811), (811, 812), (812, 813), (813, 814), (815, 816), (816, 817), (817, 818), (818, 819), (820, 821), (821, 822), (822, 823), (823, 824), (825, 826), (826, 827), (827, 828), (828, 829), (830, 831), (831, 832), (832, 833), (833, 834), (835, 836), (836, 837), (837, 838), (838, 839), (840, 841), (841, 842), (842, 843), (843, 844), (845, 846), (846, 847), (847, 848), (848, 849), (850, 851), (851, 852), (852, 853), (853, 854), (855, 856), (856, 857), (857, 858), (858, 859), (860, 861), (861, 862), (862, 863), (863, 864), (865, 866), (866, 867), (867, 868), (868, 869), (870, 871), (871, 872), (872, 873), (873, 874), (875, 876), (876, 877), (877, 878), (878, 879), (880, 881), (881, 882), (882, 883), (883, 884), (885, 886), (886, 887), (887, 888), (888, 889), (890, 891), (891, 892), (892, 893), (893, 894), (895, 896), (896, 897), (897, 898), (898, 899), (900, 901), (901, 902), (902, 903), (903, 904), (905, 906), (906, 907), (907, 908), (908, 909), (910, 911), (911, 912), (912, 913), (913, 914), (915, 916), (916, 917), (917, 918), (918, 919), (920, 921), (921, 922), (922, 923), (923, 924), (925, 926), (926, 927), (927, 928), (928, 929), (930, 931), (931, 932), (932, 933), (933, 934), (935, 936), (936, 937), (937, 938), (938, 939), (940, 941), (941, 942), (942, 943), (943, 944), (945, 946), (946, 947), (947, 948), (948, 949)], [(956, 955, 967, 968), (1256, 951, 961, 962), (957, 956, 968, 969), (952, 1256, 962, 963), (1258, 957, 969, 970), (1257, 952, 963, 964), (1259, 1258, 970, 971), (953, 1257, 964, 965), (958, 1259, 971, 972), (966, 965, 979, 980), (1255, 1170, 959), (1141, 958, 972), (950, 1255, 959, 960), (955, 954, 966, 967), (951, 950, 960, 961), (960, 959, 973, 974), (967, 966, 980, 981), (961, 960, 974, 975), (968, 967, 981, 982), (962, 961, 975, 976), (969, 968, 982, 983), (963, 962, 976, 977), (970, 969, 983, 984), (964, 963, 977, 978), (971, 970, 984, 985), (965, 964, 978, 979), (972, 971, 985, 986), (980, 979, 993, 994), (959, 1170, 973), (1141, 972, 986), (978, 977, 991, 992), (985, 984, 998, 999), (979, 978, 992, 993), (986, 985, 999, 1000), (994, 993, 1007, 1008), (973, 1170, 987), (1141, 986, 1000), (974, 973, 987, 988), (981, 980, 994, 995), (975, 974, 988, 989), (982, 981, 995, 996), (976, 975, 989, 990), (983, 982, 996, 997), (977, 976, 990, 991), (984, 983, 997, 998), (995, 994, 1008, 1009), (989, 988, 1002, 1003), (996, 995, 1009, 1010), (990, 989, 1003, 1004), (997, 996, 1010, 1011), (991, 990, 1004, 1005), (998, 997, 1011, 1012), (992, 991, 1005, 1006), (999, 998, 1012, 1013), (993, 992, 1006, 1007), (1000, 999, 1013, 1014), (1008, 1007, 1021, 1022), (987, 1170, 1001), (1141, 1000, 1014), (988, 987, 1001, 1002), (1013, 1012, 1026, 1027), (1007, 1006, 1020, 1021), (1014, 1013, 1027, 1028), (1022, 1021, 1035, 1036), (1001, 1170, 1015), (1141, 1014, 1028), (1002, 1001, 1015, 1016), (1009, 1008, 1022, 1023), (1003, 1002, 1016, 1017), (1010, 1009, 1023, 1024), (1004, 1003, 1017, 1018), (1011, 1010, 1024, 1025), (1005, 1004, 1018, 1019), (1012, 1011, 1025, 1026), (1006, 1005, 1019, 1020), (1024, 1023, 1037, 1038), (1018, 1017, 1031, 1032), (1025, 1024, 1038, 1039), (1019, 1018, 1032, 1033), (1026, 1025, 1039, 1040), (1020, 1019, 1033, 1034), (1027, 1026, 1040, 1041), (1021, 1020, 1034, 1035), (1028, 1027, 1041, 1042), (1036, 1035, 1049, 1050), (1015, 1170, 1029), (1141, 1028, 1042), (1016, 1015, 1029, 1030), (1023, 1022, 1036, 1037), (1017, 1016, 1030, 1031), (1042, 1041, 1055, 1056), (1050, 1049, 1063, 1064), (1029, 1170, 1043), (1141, 1042, 1056), (1030, 1029, 1043, 1044), (1037, 1036, 1050, 1051), (1031, 1030, 1044, 1045), (1038, 1037, 1051, 1052), (1032, 1031, 1045, 1046), (1039, 1038, 1052, 1053), (1033, 1032, 1046, 1047), (1040, 1039, 1053, 1054), (1034, 1033, 1047, 1048), (1041, 1040, 1054, 1055), (1035, 1034, 1048, 1049), (1046, 1045, 1059, 1060), (1053, 1052, 1066, 1067), (1047, 1046, 1060, 1061), (1054, 1053, 1067, 1068), (1048, 1047, 1061, 1062), (1055, 1054, 1068, 1069), (1049, 1048, 1062, 1063), (1056, 1055, 1069, 1070), (1064, 1063, 1077, 1078), (1043, 1170, 1057), (1141, 1056, 1070), (1044, 1043, 1057, 1058), (1051, 1050, 1064, 1065), (1045, 1044, 1058, 1059), (1052, 1051, 1065, 1066), (1078, 1077, 1091, 1092), (1057, 1170, 1071), (1141, 1070, 1084), (1058, 1057, 1071, 1072), (1065, 1064, 1078, 1079), (1059, 1058, 1072, 1073), (1066, 1065, 1079, 1080), (1060, 1059, 1073, 1074), (1067, 1066, 1080, 1081), (1061, 1060, 1074, 1075), (1068, 1067, 1081, 1082), (1062, 1061, 1075, 1076), (1069, 1068, 1082, 1083), (1063, 1062, 1076, 1077), (1070, 1069, 1083, 1084), (1081, 1080, 1094, 1095), (1075, 1074, 1088, 1089), (1082, 1081, 1095, 1096), (1076, 1075, 1089, 1090), (1083, 1082, 1096, 1097), (1077, 1076, 1090, 1091), (1084, 1083, 1097, 1098), (1091, 1105, 1106, 1092), (1071, 1170, 1085), (1141, 1084, 1098), (1072, 1071, 1085, 1086), (1079, 1078, 1092, 1093), (1073, 1072, 1086, 1087), (1080, 1079, 1093, 1094), (1074, 1073, 1087, 1088), (1085, 1170, 1099), (1141, 1098, 1112), (1106, 1105, 1119, 1120), (1086, 1085, 1099, 1100), (1093, 1092, 1106, 1107), (1087, 1086, 1100, 1101), (1094, 1093, 1107, 1108), (1088, 1087, 1101, 1102), (1095, 1094, 1108, 1109), (1089, 1088, 1102, 1103), (1096, 1095, 1109, 1110), (1090, 1089, 1103, 1104), (1097, 1096, 1110, 1111), (1091, 1090, 1104, 1105), (1098, 1097, 1111, 1112), (1103, 1102, 1116, 1117), (1110, 1109, 1123, 1124), (1104, 1103, 1117, 1118), (1111, 1110, 1124, 1125), (1105, 1104, 1118, 1119), (1112, 1111, 1125, 1126), (1119, 1133, 1134, 1120), (1099, 1170, 1113), (1141, 1112, 1126), (1100, 1099, 1113, 1114), (1107, 1106, 1120, 1121), (1101, 1100, 1114, 1115), (1108, 1107, 1121, 1122), (1102, 1101, 1115, 1116), (1109, 1108, 1122, 1123), (1134, 1133, 1148, 1149), (1114, 1113, 1127, 1128), (1121, 1120, 1134, 1135), (1115, 1114, 1128, 1129), (1122, 1121, 1135, 1136), (1116, 1115, 1129, 1130), (1123, 1122, 1136, 1137), (1117, 1116, 1130, 1131), (1124, 1123, 1137, 1138), (1118, 1117, 1131, 1132), (1125, 1124, 1138, 1139), (1119, 1118, 1132, 1133), (1126, 1125, 1139, 1140), (1113, 1170, 1127), (1141, 1126, 1140), (1138, 1137, 1152, 1153), (1132, 1131, 1146, 1147), (1139, 1138, 1153, 1154), (1133, 1132, 1147, 1148), (1140, 1139, 1154, 1155), (1149, 1148, 1162, 1163), (1127, 1170, 1142), (1141, 1140, 1155), (1128, 1127, 1142, 1143), (1135, 1134, 1149, 1150), (1129, 1128, 1143, 1144), (1136, 1135, 1150, 1151), (1130, 1129, 1144, 1145), (1137, 1136, 1151, 1152), (1131, 1130, 1145, 1146), (1150, 1149, 1163, 1164), (1144, 1143, 1157, 1158), (1151, 1150, 1164, 1165), (1145, 1144, 1158, 1159), (1152, 1151, 1165, 1166), (1146, 1145, 1159, 1160), (1153, 1152, 1166, 1167), (1147, 1146, 1160, 1161), (1154, 1153, 1167, 1168), (1148, 1147, 1161, 1162), (1155, 1154, 1168, 1169), (1163, 1162, 1177, 1178), (1142, 1170, 1156), (1141, 1155, 1169), (1143, 1142, 1156, 1157), (1168, 1167, 1182, 1183), (1162, 1161, 1176, 1177), (1169, 1168, 1183, 1184), (1178, 1177, 1191, 1192), (1156, 1170, 1171), (1141, 1169, 1184), (1157, 1156, 1171, 1172), (1164, 1163, 1178, 1179), (1158, 1157, 1172, 1173), (1165, 1164, 1179, 1180), (1159, 1158, 1173, 1174), (1166, 1165, 1180, 1181), (1160, 1159, 1174, 1175), (1167, 1166, 1181, 1182), (1161, 1160, 1175, 1176), (1173, 1172, 1186, 1187), (1180, 1179, 1193, 1194), (1174, 1173, 1187, 1188), (1181, 1180, 1194, 1195), (1175, 1174, 1188, 1189), (1182, 1181, 1195, 1196), (1176, 1175, 1189, 1190), (1183, 1182, 1196, 1197), (1177, 1176, 1190, 1191), (1184, 1183, 1197, 1198), (1192, 1191, 1205, 1206), (1171, 1170, 1185), (1141, 1184, 1198), (1172, 1171, 1185, 1186), (1179, 1178, 1192, 1193), (1191, 1190, 1204, 1205), (1198, 1197, 1211, 1212), (1206, 1205, 1219, 1220), (1185, 1170, 1199), (1141, 1198, 1212), (1186, 1185, 1199, 1200), (1193, 1192, 1206, 1207), (1187, 1186, 1200, 1201), (1194, 1193, 1207, 1208), (1188, 1187, 1201, 1202), (1195, 1194, 1208, 1209), (1189, 1188, 1202, 1203), (1196, 1195, 1209, 1210), (1190, 1189, 1203, 1204), (1197, 1196, 1210, 1211), (1208, 1207, 1221, 1222), (1202, 1201, 1215, 1216), (1209, 1208, 1222, 1223), (1203, 1202, 1216, 1217), (1210, 1209, 1223, 1224), (1204, 1203, 1217, 1218), (1211, 1210, 1224, 1225), (1205, 1204, 1218, 1219), (1212, 1211, 1225, 1226), (1220, 1219, 1233, 1234), (1199, 1170, 1213), (1141, 1212, 1226), (1200, 1199, 1213, 1214), (1207, 1206, 1220, 1221), (1201, 1200, 1214, 1215), (1226, 1225, 1239, 1240), (1234, 1233, 1247, 1248), (1213, 1170, 1227), (1141, 1226, 1240), (1214, 1213, 1227, 1228), (1221, 1220, 1234, 1235), (1215, 1214, 1228, 1229), (1222, 1221, 1235, 1236), (1216, 1215, 1229, 1230), (1223, 1222, 1236, 1237), (1217, 1216, 1230, 1231), (1224, 1223, 1237, 1238), (1218, 1217, 1231, 1232), (1225, 1224, 1238, 1239), (1219, 1218, 1232, 1233), (1230, 1229, 1243, 1244), (1237, 1236, 1250, 1251), (1231, 1230, 1244, 1245), (1238, 1237, 1251, 1252), (1232, 1231, 1245, 1246), (1239, 1238, 1252, 1253), (1233, 1232, 1246, 1247), (1240, 1239, 1253, 1254), (1248, 1247, 953, 954), (1227, 1170, 1241), (1141, 1240, 1254), (1228, 1227, 1241, 1242), (1235, 1234, 1248, 1249), (1229, 1228, 1242, 1243), (1236, 1235, 1249, 1250), (1241, 1170, 1255), (1141, 1254, 958), (1242, 1241, 1255, 950), (1249, 1248, 954, 955), (1243, 1242, 950, 951), (1250, 1249, 955, 956), (1244, 1243, 951, 1256), (1251, 1250, 956, 957), (1245, 1244, 1256, 952), (1252, 1251, 957, 1258), (1246, 1245, 952, 1257), (1253, 1252, 1258, 1259), (1247, 1246, 1257, 953), (1254, 1253, 1259, 958), (954, 953, 965, 966)])
me_mesh.polygons.foreach_set('use_smooth', [True] * 330)
_uv = me_mesh.uv_layers.new(name='UVMap')
_uv.uv.foreach_set('vector', [0.7273, 0.3125, 0.7273, 0.375, 0.6818, 0.375, 0.6818, 0.3125, 0.7273, 0.75, 0.7273, 0.8125, 0.6818, 0.8125, 0.6818, 0.75, 0.7273, 0.25, 0.7273, 0.3125, 0.6818, 0.3125, 0.6818, 0.25, 0.7273, 0.6875, 0.7273, 0.75, 0.6818, 0.75, 0.6818, 0.6875, 0.7273, 0.1875, 0.7273, 0.25, 0.6818, 0.25, 0.6818, 0.1875, 0.7273, 0.625, 0.7273, 0.6875, 0.6818, 0.6875, 0.6818, 0.625, 0.7273, 0.125, 0.7273, 0.1875, 0.6818, 0.1875, 0.6818, 0.125, 0.7273, 0.5625, 0.7273, 0.625, 0.6818, 0.625, 0.6818, 0.5625, 0.7273, 0.0625, 0.7273, 0.125, 0.6818, 0.125, 0.6818, 0.0625, 0.6818, 0.4375, 0.6818, 0.5625, 0.6364, 0.5625, 0.6364, 0.4375, 0.7273, 0.9375, 0.7045, 1.0, 0.6818, 0.9375, 0.7045, 0.0, 0.7273, 0.0625, 0.6818, 0.0625, 0.7273, 0.875, 0.7273, 0.9375, 0.6818, 0.9375, 0.6818, 0.875, 0.7273, 0.375, 0.7273, 0.4375, 0.6818, 0.4375, 0.6818, 0.375, 0.7273, 0.8125, 0.7273, 0.875, 0.6818, 0.875, 0.6818, 0.8125, 0.6818, 0.875, 0.6818, 0.9375, 0.6364, 0.9375, 0.6364, 0.875, 0.6818, 0.375, 0.6818, 0.4375, 0.6364, 0.4375, 0.6364, 0.375, 0.6818, 0.8125, 0.6818, 0.875, 0.6364, 0.875, 0.6364, 0.8125, 0.6818, 0.3125, 0.6818, 0.375, 0.6364, 0.375, 0.6364, 0.3125, 0.6818, 0.75, 0.6818, 0.8125, 0.6364, 0.8125, 0.6364, 0.75, 0.6818, 0.25, 0.6818, 0.3125, 0.6364, 0.3125, 0.6364, 0.25, 0.6818, 0.6875, 0.6818, 0.75, 0.6364, 0.75, 0.6364, 0.6875, 0.6818, 0.1875, 0.6818, 0.25, 0.6364, 0.25, 0.6364, 0.1875, 0.6818, 0.625, 0.6818, 0.6875, 0.6364, 0.6875, 0.6364, 0.625, 0.6818, 0.125, 0.6818, 0.1875, 0.6364, 0.1875, 0.6364, 0.125, 0.6818, 0.5625, 0.6818, 0.625, 0.6364, 0.625, 0.6364, 0.5625, 0.6818, 0.0625, 0.6818, 0.125, 0.6364, 0.125, 0.6364, 0.0625, 0.6364, 0.4375, 0.6364, 0.5625, 0.5909, 0.5625, 0.5909, 0.4375, 0.6818, 0.9375, 0.6591, 1.0, 0.6364, 0.9375, 0.6591, 0.0, 0.6818, 0.0625, 0.6364, 0.0625, 0.6364, 0.625, 0.6364, 0.6875, 0.5909, 0.6875, 0.5909, 0.625, 0.6364, 0.125, 0.6364, 0.1875, 0.5909, 0.1875, 0.5909, 0.125, 0.6364, 0.5625, 0.6364, 0.625, 0.5909, 0.625, 0.5909, 0.5625, 0.6364, 0.0625, 0.6364, 0.125, 0.5909, 0.125, 0.5909, 0.0625, 0.5909, 0.4375, 0.5909, 0.5625, 0.5455, 0.5625, 0.5455, 0.4375, 0.6364, 0.9375, 0.6136, 1.0, 0.5909, 0.9375, 0.6136, 0.0, 0.6364, 0.0625, 0.5909, 0.0625, 0.6364, 0.875, 0.6364, 0.9375, 0.5909, 0.9375, 0.5909, 0.875, 0.6364, 0.375, 0.6364, 0.4375, 0.5909, 0.4375, 0.5909, 0.375, 0.6364, 0.8125, 0.6364, 0.875, 0.5909, 0.875, 0.5909, 0.8125, 0.6364, 0.3125, 0.6364, 0.375, 0.5909, 0.375, 0.5909, 0.3125, 0.6364, 0.75, 0.6364, 0.8125, 0.5909, 0.8125, 0.5909, 0.75, 0.6364, 0.25, 0.6364, 0.3125, 0.5909, 0.3125, 0.5909, 0.25, 0.6364, 0.6875, 0.6364, 0.75, 0.5909, 0.75, 0.5909, 0.6875, 0.6364, 0.1875, 0.6364, 0.25, 0.5909, 0.25, 0.5909, 0.1875, 0.5909, 0.375, 0.5909, 0.4375, 0.5455, 0.4375, 0.5455, 0.375, 0.5909, 0.8125, 0.5909, 0.875, 0.5455, 0.875, 0.5455, 0.8125, 0.5909, 0.3125, 0.5909, 0.375, 0.5455, 0.375, 0.5455, 0.3125, 0.5909, 0.75, 0.5909, 0.8125, 0.5455, 0.8125, 0.5455, 0.75, 0.5909, 0.25, 0.5909, 0.3125, 0.5455, 0.3125, 0.5455, 0.25, 0.5909, 0.6875, 0.5909, 0.75, 0.5455, 0.75, 0.5455, 0.6875, 0.5909, 0.1875, 0.5909, 0.25, 0.5455, 0.25, 0.5455, 0.1875, 0.5909, 0.625, 0.5909, 0.6875, 0.5455, 0.6875, 0.5455, 0.625, 0.5909, 0.125, 0.5909, 0.1875, 0.5455, 0.1875, 0.5455, 0.125, 0.5909, 0.5625, 0.5909, 0.625, 0.5455, 0.625, 0.5455, 0.5625, 0.5909, 0.0625, 0.5909, 0.125, 0.5455, 0.125, 0.5455, 0.0625, 0.5455, 0.4375, 0.5455, 0.5625, 0.5, 0.5625, 0.5, 0.4375, 0.5909, 0.9375, 0.5682, 1.0, 0.5455, 0.9375, 0.5682, 0.0, 0.5909, 0.0625, 0.5455, 0.0625, 0.5909, 0.875, 0.5909, 0.9375, 0.5455, 0.9375, 0.5455, 0.875, 0.5455, 0.125, 0.5455, 0.1875, 0.5, 0.1875, 0.5, 0.125, 0.5455, 0.5625, 0.5455, 0.625, 0.5, 0.625, 0.5, 0.5625, 0.5455, 0.0625, 0.5455, 0.125, 0.5, 0.125, 0.5, 0.0625, 0.5, 0.4375, 0.5, 0.5625, 0.4545, 0.5625, 0.4545, 0.4375, 0.5455, 0.9375, 0.5227, 1.0, 0.5, 0.9375, 0.5227, 0.0, 0.5455, 0.0625, 0.5, 0.0625, 0.5455, 0.875, 0.5455, 0.9375, 0.5, 0.9375, 0.5, 0.875, 0.5455, 0.375, 0.5455, 0.4375, 0.5, 0.4375, 0.5, 0.375, 0.5455, 0.8125, 0.5455, 0.875, 0.5, 0.875, 0.5, 0.8125, 0.5455, 0.3125, 0.5455, 0.375, 0.5, 0.375, 0.5, 0.3125, 0.5455, 0.75, 0.5455, 0.8125, 0.5, 0.8125, 0.5, 0.75, 0.5455, 0.25, 0.5455, 0.3125, 0.5, 0.3125, 0.5, 0.25, 0.5455, 0.6875, 0.5455, 0.75, 0.5, 0.75, 0.5, 0.6875, 0.5455, 0.1875, 0.5455, 0.25, 0.5, 0.25, 0.5, 0.1875, 0.5455, 0.625, 0.5455, 0.6875, 0.5, 0.6875, 0.5, 0.625, 0.5, 0.3125, 0.5, 0.375, 0.4545, 0.375, 0.4545, 0.3125, 0.5, 0.75, 0.5, 0.8125, 0.4545, 0.8125, 0.4545, 0.75, 0.5, 0.25, 0.5, 0.3125, 0.4545, 0.3125, 0.4545, 0.25, 0.5, 0.6875, 0.5, 0.75, 0.4545, 0.75, 0.4545, 0.6875, 0.5, 0.1875, 0.5, 0.25, 0.4545, 0.25, 0.4545, 0.1875, 0.5, 0.625, 0.5, 0.6875, 0.4545, 0.6875, 0.4545, 0.625, 0.5, 0.125, 0.5, 0.1875, 0.4545, 0.1875, 0.4545, 0.125, 0.5, 0.5625, 0.5, 0.625, 0.4545, 0.625, 0.4545, 0.5625, 0.5, 0.0625, 0.5, 0.125, 0.4545, 0.125, 0.4545, 0.0625, 0.4545, 0.4375, 0.4545, 0.5625, 0.4091, 0.5625, 0.4091, 0.4375, 0.5, 0.9375, 0.4773, 1.0, 0.4545, 0.9375, 0.4773, 0.0, 0.5, 0.0625, 0.4545, 0.0625, 0.5, 0.875, 0.5, 0.9375, 0.4545, 0.9375, 0.4545, 0.875, 0.5, 0.375, 0.5, 0.4375, 0.4545, 0.4375, 0.4545, 0.375, 0.5, 0.8125, 0.5, 0.875, 0.4545, 0.875, 0.4545, 0.8125, 0.4545, 0.0625, 0.4545, 0.125, 0.4091, 0.125, 0.4091, 0.0625, 0.4091, 0.4375, 0.4091, 0.5625, 0.3636, 0.5625, 0.3636, 0.4375, 0.4545, 0.9375, 0.4318, 1.0, 0.4091, 0.9375, 0.4318, 0.0, 0.4545, 0.0625, 0.4091, 0.0625, 0.4545, 0.875, 0.4545, 0.9375, 0.4091, 0.9375, 0.4091, 0.875, 0.4545, 0.375, 0.4545, 0.4375, 0.4091, 0.4375, 0.4091, 0.375, 0.4545, 0.8125, 0.4545, 0.875, 0.4091, 0.875, 0.4091, 0.8125, 0.4545, 0.3125, 0.4545, 0.375, 0.4091, 0.375, 0.4091, 0.3125, 0.4545, 0.75, 0.4545, 0.8125, 0.4091, 0.8125, 0.4091, 0.75, 0.4545, 0.25, 0.4545, 0.3125, 0.4091, 0.3125, 0.4091, 0.25, 0.4545, 0.6875, 0.4545, 0.75, 0.4091, 0.75, 0.4091, 0.6875, 0.4545, 0.1875, 0.4545, 0.25, 0.4091, 0.25, 0.4091, 0.1875, 0.4545, 0.625, 0.4545, 0.6875, 0.4091, 0.6875, 0.4091, 0.625, 0.4545, 0.125, 0.4545, 0.1875, 0.4091, 0.1875, 0.4091, 0.125, 0.4545, 0.5625, 0.4545, 0.625, 0.4091, 0.625, 0.4091, 0.5625, 0.4091, 0.75, 0.4091, 0.8125, 0.3636, 0.8125, 0.3636, 0.75, 0.4091, 0.25, 0.4091, 0.3125, 0.3636, 0.3125, 0.3636, 0.25, 0.4091, 0.6875, 0.4091, 0.75, 0.3636, 0.75, 0.3636, 0.6875, 0.4091, 0.1875, 0.4091, 0.25, 0.3636, 0.25, 0.3636, 0.1875, 0.4091, 0.625, 0.4091, 0.6875, 0.3636, 0.6875, 0.3636, 0.625, 0.4091, 0.125, 0.4091, 0.1875, 0.3636, 0.1875, 0.3636, 0.125, 0.4091, 0.5625, 0.4091, 0.625, 0.3636, 0.625, 0.3636, 0.5625, 0.4091, 0.0625, 0.4091, 0.125, 0.3636, 0.125, 0.3636, 0.0625, 0.3636, 0.4375, 0.3636, 0.5625, 0.3182, 0.5625, 0.3182, 0.4375, 0.4091, 0.9375, 0.3864, 1.0, 0.3636, 0.9375, 0.3864, 0.0, 0.4091, 0.0625, 0.3636, 0.0625, 0.4091, 0.875, 0.4091, 0.9375, 0.3636, 0.9375, 0.3636, 0.875, 0.4091, 0.375, 0.4091, 0.4375, 0.3636, 0.4375, 0.3636, 0.375, 0.4091, 0.8125, 0.4091, 0.875, 0.3636, 0.875, 0.3636, 0.8125, 0.4091, 0.3125, 0.4091, 0.375, 0.3636, 0.375, 0.3636, 0.3125, 0.3182, 0.4375, 0.3182, 0.5625, 0.2727, 0.5625, 0.2727, 0.4375, 0.3636, 0.9375, 0.3409, 1.0, 0.3182, 0.9375, 0.3409, 0.0, 0.3636, 0.0625, 0.3182, 0.0625, 0.3636, 0.875, 0.3636, 0.9375, 0.3182, 0.9375, 0.3182, 0.875, 0.3636, 0.375, 0.3636, 0.4375, 0.3182, 0.4375, 0.3182, 0.375, 0.3636, 0.8125, 0.3636, 0.875, 0.3182, 0.875, 0.3182, 0.8125, 0.3636, 0.3125, 0.3636, 0.375, 0.3182, 0.375, 0.3182, 0.3125, 0.3636, 0.75, 0.3636, 0.8125, 0.3182, 0.8125, 0.3182, 0.75, 0.3636, 0.25, 0.3636, 0.3125, 0.3182, 0.3125, 0.3182, 0.25, 0.3636, 0.6875, 0.3636, 0.75, 0.3182, 0.75, 0.3182, 0.6875, 0.3636, 0.1875, 0.3636, 0.25, 0.3182, 0.25, 0.3182, 0.1875, 0.3636, 0.625, 0.3636, 0.6875, 0.3182, 0.6875, 0.3182, 0.625, 0.3636, 0.125, 0.3636, 0.1875, 0.3182, 0.1875, 0.3182, 0.125, 0.3636, 0.5625, 0.3636, 0.625, 0.3182, 0.625, 0.3182, 0.5625, 0.3636, 0.0625, 0.3636, 0.125, 0.3182, 0.125, 0.3182, 0.0625, 0.3182, 0.25, 0.3182, 0.3125, 0.2727, 0.3125, 0.2727, 0.25, 0.3182, 0.6875, 0.3182, 0.75, 0.2727, 0.75, 0.2727, 0.6875, 0.3182, 0.1875, 0.3182, 0.25, 0.2727, 0.25, 0.2727, 0.1875, 0.3182, 0.625, 0.3182, 0.6875, 0.2727, 0.6875, 0.2727, 0.625, 0.3182, 0.125, 0.3182, 0.1875, 0.2727, 0.1875, 0.2727, 0.125, 0.3182, 0.5625, 0.3182, 0.625, 0.2727, 0.625, 0.2727, 0.5625, 0.3182, 0.0625, 0.3182, 0.125, 0.2727, 0.125, 0.2727, 0.0625, 0.2727, 0.5625, 0.2273, 0.5625, 0.2273, 0.4375, 0.2727, 0.4375, 0.3182, 0.9375, 0.2955, 1.0, 0.2727, 0.9375, 0.2955, 0.0, 0.3182, 0.0625, 0.2727, 0.0625, 0.3182, 0.875, 0.3182, 0.9375, 0.2727, 0.9375, 0.2727, 0.875, 0.3182, 0.375, 0.3182, 0.4375, 0.2727, 0.4375, 0.2727, 0.375, 0.3182, 0.8125, 0.3182, 0.875, 0.2727, 0.875, 0.2727, 0.8125, 0.3182, 0.3125, 0.3182, 0.375, 0.2727, 0.375, 0.2727, 0.3125, 0.3182, 0.75, 0.3182, 0.8125, 0.2727, 0.8125, 0.2727, 0.75, 0.2727, 0.9375, 0.25, 1.0, 0.2273, 0.9375, 0.25, 0.0, 0.2727, 0.0625, 0.2273, 0.0625, 0.2273, 0.4375, 0.2273, 0.5625, 0.1818, 0.5625, 0.1818, 0.4375, 0.2727, 0.875, 0.2727, 0.9375, 0.2273, 0.9375, 0.2273, 0.875, 0.2727, 0.375, 0.2727, 0.4375, 0.2273, 0.4375, 0.2273, 0.375, 0.2727, 0.8125, 0.2727, 0.875, 0.2273, 0.875, 0.2273, 0.8125, 0.2727, 0.3125, 0.2727, 0.375, 0.2273, 0.375, 0.2273, 0.3125, 0.2727, 0.75, 0.2727, 0.8125, 0.2273, 0.8125, 0.2273, 0.75, 0.2727, 0.25, 0.2727, 0.3125, 0.2273, 0.3125, 0.2273, 0.25, 0.2727, 0.6875, 0.2727, 0.75, 0.2273, 0.75, 0.2273, 0.6875, 0.2727, 0.1875, 0.2727, 0.25, 0.2273, 0.25, 0.2273, 0.1875, 0.2727, 0.625, 0.2727, 0.6875, 0.2273, 0.6875, 0.2273, 0.625, 0.2727, 0.125, 0.2727, 0.1875, 0.2273, 0.1875, 0.2273, 0.125, 0.2727, 0.5625, 0.2727, 0.625, 0.2273, 0.625, 0.2273, 0.5625, 0.2727, 0.0625, 0.2727, 0.125, 0.2273, 0.125, 0.2273, 0.0625, 0.2273, 0.6875, 0.2273, 0.75, 0.1818, 0.75, 0.1818, 0.6875, 0.2273, 0.1875, 0.2273, 0.25, 0.1818, 0.25, 0.1818, 0.1875, 0.2273, 0.625, 0.2273, 0.6875, 0.1818, 0.6875, 0.1818, 0.625, 0.2273, 0.125, 0.2273, 0.1875, 0.1818, 0.1875, 0.1818, 0.125, 0.2273, 0.5625, 0.2273, 0.625, 0.1818, 0.625, 0.1818, 0.5625, 0.2273, 0.0625, 0.2273, 0.125, 0.1818, 0.125, 0.1818, 0.0625, 0.1818, 0.5625, 0.1364, 0.5625, 0.1364, 0.4375, 0.1818, 0.4375, 0.2273, 0.9375, 0.2045, 1.0, 0.1818, 0.9375, 0.2045, 0.0, 0.2273, 0.0625, 0.1818, 0.0625, 0.2273, 0.875, 0.2273, 0.9375, 0.1818, 0.9375, 0.1818, 0.875, 0.2273, 0.375, 0.2273, 0.4375, 0.1818, 0.4375, 0.1818, 0.375, 0.2273, 0.8125, 0.2273, 0.875, 0.1818, 0.875, 0.1818, 0.8125, 0.2273, 0.3125, 0.2273, 0.375, 0.1818, 0.375, 0.1818, 0.3125, 0.2273, 0.75, 0.2273, 0.8125, 0.1818, 0.8125, 0.1818, 0.75, 0.2273, 0.25, 0.2273, 0.3125, 0.1818, 0.3125, 0.1818, 0.25, 0.1364, 0.4375, 0.1364, 0.5625, 0.09091, 0.5625, 0.09091, 0.4375, 0.1818, 0.875, 0.1818, 0.9375, 0.1364, 0.9375, 0.1364, 0.875, 0.1818, 0.375, 0.1818, 0.4375, 0.1364, 0.4375, 0.1364, 0.375, 0.1818, 0.8125, 0.1818, 0.875, 0.1364, 0.875, 0.1364, 0.8125, 0.1818, 0.3125, 0.1818, 0.375, 0.1364, 0.375, 0.1364, 0.3125, 0.1818, 0.75, 0.1818, 0.8125, 0.1364, 0.8125, 0.1364, 0.75, 0.1818, 0.25, 0.1818, 0.3125, 0.1364, 0.3125, 0.1364, 0.25, 0.1818, 0.6875, 0.1818, 0.75, 0.1364, 0.75, 0.1364, 0.6875, 0.1818, 0.1875, 0.1818, 0.25, 0.1364, 0.25, 0.1364, 0.1875, 0.1818, 0.625, 0.1818, 0.6875, 0.1364, 0.6875, 0.1364, 0.625, 0.1818, 0.125, 0.1818, 0.1875, 0.1364, 0.1875, 0.1364, 0.125, 0.1818, 0.5625, 0.1818, 0.625, 0.1364, 0.625, 0.1364, 0.5625, 0.1818, 0.0625, 0.1818, 0.125, 0.1364, 0.125, 0.1364, 0.0625, 0.1818, 0.9375, 0.1591, 1.0, 0.1364, 0.9375, 0.1591, 0.0, 0.1818, 0.0625, 0.1364, 0.0625, 0.1364, 0.1875, 0.1364, 0.25, 0.09091, 0.25, 0.09091, 0.1875, 0.1364, 0.625, 0.1364, 0.6875, 0.09091, 0.6875, 0.09091, 0.625, 0.1364, 0.125, 0.1364, 0.1875, 0.09091, 0.1875, 0.09091, 0.125, 0.1364, 0.5625, 0.1364, 0.625, 0.09091, 0.625, 0.09091, 0.5625, 0.1364, 0.0625, 0.1364, 0.125, 0.09091, 0.125, 0.09091, 0.0625, 0.09091, 0.4375, 0.09091, 0.5625, 0.04545, 0.5625, 0.04545, 0.4375, 0.1364, 0.9375, 0.1136, 1.0, 0.09091, 0.9375, 0.1136, 0.0, 0.1364, 0.0625, 0.09091, 0.0625, 0.1364, 0.875, 0.1364, 0.9375, 0.09091, 0.9375, 0.09091, 0.875, 0.1364, 0.375, 0.1364, 0.4375, 0.09091, 0.4375, 0.09091, 0.375, 0.1364, 0.8125, 0.1364, 0.875, 0.09091, 0.875, 0.09091, 0.8125, 0.1364, 0.3125, 0.1364, 0.375, 0.09091, 0.375, 0.09091, 0.3125, 0.1364, 0.75, 0.1364, 0.8125, 0.09091, 0.8125, 0.09091, 0.75, 0.1364, 0.25, 0.1364, 0.3125, 0.09091, 0.3125, 0.09091, 0.25, 0.1364, 0.6875, 0.1364, 0.75, 0.09091, 0.75, 0.09091, 0.6875, 0.09091, 0.375, 0.09091, 0.4375, 0.04545, 0.4375, 0.04545, 0.375, 0.09091, 0.8125, 0.09091, 0.875, 0.04545, 0.875, 0.04545, 0.8125, 0.09091, 0.3125, 0.09091, 0.375, 0.04545, 0.375, 0.04545, 0.3125, 0.09091, 0.75, 0.09091, 0.8125, 0.04545, 0.8125, 0.04545, 0.75, 0.09091, 0.25, 0.09091, 0.3125, 0.04545, 0.3125, 0.04545, 0.25, 0.09091, 0.6875, 0.09091, 0.75, 0.04545, 0.75, 0.04545, 0.6875, 0.09091, 0.1875, 0.09091, 0.25, 0.04545, 0.25, 0.04545, 0.1875, 0.09091, 0.625, 0.09091, 0.6875, 0.04545, 0.6875, 0.04545, 0.625, 0.09091, 0.125, 0.09091, 0.1875, 0.04545, 0.1875, 0.04545, 0.125, 0.09091, 0.5625, 0.09091, 0.625, 0.04545, 0.625, 0.04545, 0.5625, 0.09091, 0.0625, 0.09091, 0.125, 0.04545, 0.125, 0.04545, 0.0625, 0.04545, 0.4375, 0.04545, 0.5625, 0.0, 0.5625, 0.0, 0.4375, 0.09091, 0.9375, 0.06818, 1.0, 0.04545, 0.9375, 0.06818, 0.0, 0.09091, 0.0625, 0.04545, 0.0625, 0.09091, 0.875, 0.09091, 0.9375, 0.04545, 0.9375, 0.04545, 0.875, 0.04545, 0.125, 0.04545, 0.1875, 2.98e-08, 0.1875, 1.192e-07, 0.125, 0.04545, 0.5625, 0.04545, 0.625, 0.0, 0.625, 0.0, 0.5625, 0.04545, 0.0625, 0.04545, 0.125, 1.192e-07, 0.125, 1.788e-07, 0.0625, 1.0, 0.4375, 1.0, 0.5625, 0.9545, 0.5625, 0.9545, 0.4375, 0.04545, 0.9375, 0.02273, 1.0, 2.384e-07, 0.9375, 0.02273, 0.0, 0.04545, 0.0625, 1.788e-07, 0.0625, 0.04545, 0.875, 0.04545, 0.9375, 2.384e-07, 0.9375, 8.941e-08, 0.875, 0.04545, 0.375, 0.04545, 0.4375, 0.0, 0.4375, 0.0, 0.375, 0.04545, 0.8125, 0.04545, 0.875, 8.941e-08, 0.875, 2.98e-08, 0.8125, 0.04545, 0.3125, 0.04545, 0.375, 0.0, 0.375, 0.0, 0.3125, 0.04545, 0.75, 0.04545, 0.8125, 2.98e-08, 0.8125, 2.98e-08, 0.75, 0.04545, 0.25, 0.04545, 0.3125, 0.0, 0.3125, 2.98e-08, 0.25, 0.04545, 0.6875, 0.04545, 0.75, 2.98e-08, 0.75, 0.0, 0.6875, 0.04545, 0.1875, 0.04545, 0.25, 2.98e-08, 0.25, 2.98e-08, 0.1875, 0.04545, 0.625, 0.04545, 0.6875, 0.0, 0.6875, 0.0, 0.625, 1.0, 0.8125, 1.0, 0.875, 0.9545, 0.875, 0.9545, 0.8125, 1.0, 0.3125, 1.0, 0.375, 0.9545, 0.375, 0.9545, 0.3125, 1.0, 0.75, 1.0, 0.8125, 0.9545, 0.8125, 0.9545, 0.75, 1.0, 0.25, 1.0, 0.3125, 0.9545, 0.3125, 0.9545, 0.25, 1.0, 0.6875, 1.0, 0.75, 0.9545, 0.75, 0.9545, 0.6875, 1.0, 0.1875, 1.0, 0.25, 0.9545, 0.25, 0.9545, 0.1875, 1.0, 0.625, 1.0, 0.6875, 0.9545, 0.6875, 0.9545, 0.625, 1.0, 0.125, 1.0, 0.1875, 0.9545, 0.1875, 0.9545, 0.125, 1.0, 0.5625, 1.0, 0.625, 0.9545, 0.625, 0.9545, 0.5625, 1.0, 0.0625, 1.0, 0.125, 0.9545, 0.125, 0.9545, 0.0625, 0.9545, 0.4375, 0.9545, 0.5625, 0.9091, 0.5625, 0.9091, 0.4375, 1.0, 0.9375, 0.9773, 1.0, 0.9545, 0.9375, 0.9773, 0.0, 1.0, 0.0625, 0.9545, 0.0625, 1.0, 0.875, 1.0, 0.9375, 0.9545, 0.9375, 0.9545, 0.875, 1.0, 0.375, 1.0, 0.4375, 0.9545, 0.4375, 0.9545, 0.375, 0.9545, 0.5625, 0.9545, 0.625, 0.9091, 0.625, 0.9091, 0.5625, 0.9545, 0.0625, 0.9545, 0.125, 0.9091, 0.125, 0.9091, 0.0625, 0.9091, 0.4375, 0.9091, 0.5625, 0.8636, 0.5625, 0.8636, 0.4375, 0.9545, 0.9375, 0.9318, 1.0, 0.9091, 0.9375, 0.9318, 0.0, 0.9545, 0.0625, 0.9091, 0.0625, 0.9545, 0.875, 0.9545, 0.9375, 0.9091, 0.9375, 0.9091, 0.875, 0.9545, 0.375, 0.9545, 0.4375, 0.9091, 0.4375, 0.9091, 0.375, 0.9545, 0.8125, 0.9545, 0.875, 0.9091, 0.875, 0.9091, 0.8125, 0.9545, 0.3125, 0.9545, 0.375, 0.9091, 0.375, 0.9091, 0.3125, 0.9545, 0.75, 0.9545, 0.8125, 0.9091, 0.8125, 0.9091, 0.75, 0.9545, 0.25, 0.9545, 0.3125, 0.9091, 0.3125, 0.9091, 0.25, 0.9545, 0.6875, 0.9545, 0.75, 0.9091, 0.75, 0.9091, 0.6875, 0.9545, 0.1875, 0.9545, 0.25, 0.9091, 0.25, 0.9091, 0.1875, 0.9545, 0.625, 0.9545, 0.6875, 0.9091, 0.6875, 0.9091, 0.625, 0.9545, 0.125, 0.9545, 0.1875, 0.9091, 0.1875, 0.9091, 0.125, 0.9091, 0.3125, 0.9091, 0.375, 0.8636, 0.375, 0.8636, 0.3125, 0.9091, 0.75, 0.9091, 0.8125, 0.8636, 0.8125, 0.8636, 0.75, 0.9091, 0.25, 0.9091, 0.3125, 0.8636, 0.3125, 0.8636, 0.25, 0.9091, 0.6875, 0.9091, 0.75, 0.8636, 0.75, 0.8636, 0.6875, 0.9091, 0.1875, 0.9091, 0.25, 0.8636, 0.25, 0.8636, 0.1875, 0.9091, 0.625, 0.9091, 0.6875, 0.8636, 0.6875, 0.8636, 0.625, 0.9091, 0.125, 0.9091, 0.1875, 0.8636, 0.1875, 0.8636, 0.125, 0.9091, 0.5625, 0.9091, 0.625, 0.8636, 0.625, 0.8636, 0.5625, 0.9091, 0.0625, 0.9091, 0.125, 0.8636, 0.125, 0.8636, 0.0625, 0.8636, 0.4375, 0.8636, 0.5625, 0.8182, 0.5625, 0.8182, 0.4375, 0.9091, 0.9375, 0.8864, 1.0, 0.8636, 0.9375, 0.8864, 0.0, 0.9091, 0.0625, 0.8636, 0.0625, 0.9091, 0.875, 0.9091, 0.9375, 0.8636, 0.9375, 0.8636, 0.875, 0.9091, 0.375, 0.9091, 0.4375, 0.8636, 0.4375, 0.8636, 0.375, 0.9091, 0.8125, 0.9091, 0.875, 0.8636, 0.875, 0.8636, 0.8125, 0.8636, 0.0625, 0.8636, 0.125, 0.8182, 0.125, 0.8182, 0.0625, 0.8182, 0.4375, 0.8182, 0.5625, 0.7727, 0.5625, 0.7727, 0.4375, 0.8636, 0.9375, 0.8409, 1.0, 0.8182, 0.9375, 0.8409, 0.0, 0.8636, 0.0625, 0.8182, 0.0625, 0.8636, 0.875, 0.8636, 0.9375, 0.8182, 0.9375, 0.8182, 0.875, 0.8636, 0.375, 0.8636, 0.4375, 0.8182, 0.4375, 0.8182, 0.375, 0.8636, 0.8125, 0.8636, 0.875, 0.8182, 0.875, 0.8182, 0.8125, 0.8636, 0.3125, 0.8636, 0.375, 0.8182, 0.375, 0.8182, 0.3125, 0.8636, 0.75, 0.8636, 0.8125, 0.8182, 0.8125, 0.8182, 0.75, 0.8636, 0.25, 0.8636, 0.3125, 0.8182, 0.3125, 0.8182, 0.25, 0.8636, 0.6875, 0.8636, 0.75, 0.8182, 0.75, 0.8182, 0.6875, 0.8636, 0.1875, 0.8636, 0.25, 0.8182, 0.25, 0.8182, 0.1875, 0.8636, 0.625, 0.8636, 0.6875, 0.8182, 0.6875, 0.8182, 0.625, 0.8636, 0.125, 0.8636, 0.1875, 0.8182, 0.1875, 0.8182, 0.125, 0.8636, 0.5625, 0.8636, 0.625, 0.8182, 0.625, 0.8182, 0.5625, 0.8182, 0.75, 0.8182, 0.8125, 0.7727, 0.8125, 0.7727, 0.75, 0.8182, 0.25, 0.8182, 0.3125, 0.7727, 0.3125, 0.7727, 0.25, 0.8182, 0.6875, 0.8182, 0.75, 0.7727, 0.75, 0.7727, 0.6875, 0.8182, 0.1875, 0.8182, 0.25, 0.7727, 0.25, 0.7727, 0.1875, 0.8182, 0.625, 0.8182, 0.6875, 0.7727, 0.6875, 0.7727, 0.625, 0.8182, 0.125, 0.8182, 0.1875, 0.7727, 0.1875, 0.7727, 0.125, 0.8182, 0.5625, 0.8182, 0.625, 0.7727, 0.625, 0.7727, 0.5625, 0.8182, 0.0625, 0.8182, 0.125, 0.7727, 0.125, 0.7727, 0.0625, 0.7727, 0.4375, 0.7727, 0.5625, 0.7273, 0.5625, 0.7273, 0.4375, 0.8182, 0.9375, 0.7955, 1.0, 0.7727, 0.9375, 0.7955, 0.0, 0.8182, 0.0625, 0.7727, 0.0625, 0.8182, 0.875, 0.8182, 0.9375, 0.7727, 0.9375, 0.7727, 0.875, 0.8182, 0.375, 0.8182, 0.4375, 0.7727, 0.4375, 0.7727, 0.375, 0.8182, 0.8125, 0.8182, 0.875, 0.7727, 0.875, 0.7727, 0.8125, 0.8182, 0.3125, 0.8182, 0.375, 0.7727, 0.375, 0.7727, 0.3125, 0.7727, 0.9375, 0.75, 1.0, 0.7273, 0.9375, 0.75, 0.0, 0.7727, 0.0625, 0.7273, 0.0625, 0.7727, 0.875, 0.7727, 0.9375, 0.7273, 0.9375, 0.7273, 0.875, 0.7727, 0.375, 0.7727, 0.4375, 0.7273, 0.4375, 0.7273, 0.375, 0.7727, 0.8125, 0.7727, 0.875, 0.7273, 0.875, 0.7273, 0.8125, 0.7727, 0.3125, 0.7727, 0.375, 0.7273, 0.375, 0.7273, 0.3125, 0.7727, 0.75, 0.7727, 0.8125, 0.7273, 0.8125, 0.7273, 0.75, 0.7727, 0.25, 0.7727, 0.3125, 0.7273, 0.3125, 0.7273, 0.25, 0.7727, 0.6875, 0.7727, 0.75, 0.7273, 0.75, 0.7273, 0.6875, 0.7727, 0.1875, 0.7727, 0.25, 0.7273, 0.25, 0.7273, 0.1875, 0.7727, 0.625, 0.7727, 0.6875, 0.7273, 0.6875, 0.7273, 0.625, 0.7727, 0.125, 0.7727, 0.1875, 0.7273, 0.1875, 0.7273, 0.125, 0.7727, 0.5625, 0.7727, 0.625, 0.7273, 0.625, 0.7273, 0.5625, 0.7727, 0.0625, 0.7727, 0.125, 0.7273, 0.125, 0.7273, 0.0625, 0.7273, 0.4375, 0.7273, 0.5625, 0.6818, 0.5625, 0.6818, 0.4375])
me_mesh.use_remesh_fix_poles = True
me_mesh.use_remesh_preserve_attributes = False
me_mesh.use_mirror_vertex_groups = False
me_mesh.update()

# ---- objects
ob_mesh = bpy.data.objects.new('Mesh', me_mesh)

# ---- transforms, parenting, visibility, modifiers, constraints
ob_mesh.location = (0.02335, 0.0, 0.0)
ob_mesh.lineart.crease_threshold = 0.0

# ---- collection membership
col_collection.objects.link(ob_mesh)

# ---- scene / render settings (as saved in the file)
scene.frame_start = 1; scene.frame_end = 250; scene.frame_set(0)
scene.render.engine = 'CYCLES'
scene.render.film_transparent = True
scene.cycles.use_denoising = False
scene.cycles.samples = 80
scene.cycles.sampling_pattern = 'TABULATED_SOBOL'
scene.cycles.use_adaptive_sampling = False
scene.cycles.use_light_tree = False
scene.view_settings.view_transform = 'Filmic'
bpy.context.view_layer.update()

# ---- added for rendering (the .blend has no active camera and no usable light): camera, sun
cam_auto = bpy.data.cameras.new('AutoCamera')
cam_auto.lens = 50.0
cam_auto.sensor_width = 36.0
cam_auto.clip_end = 1000.0
ob_auto_camera = bpy.data.objects.new('AutoCamera', cam_auto)
scene.collection.objects.link(ob_auto_camera)
ob_auto_camera.location = (9.57341, -9.36818, 6.1769)
ob_auto_camera.rotation_euler = (1.09748, -7.21219e-08, 0.694738)
scene.camera = ob_auto_camera
light_auto_sun = bpy.data.lights.new('AutoSun', 'SUN')
light_auto_sun.energy = 3.0
light_auto_sun.angle = 0.0523599
ob_auto_sun = bpy.data.objects.new('AutoSun', light_auto_sun)
scene.collection.objects.link(ob_auto_sun)
ob_auto_sun.rotation_euler = (0.872665, 0.174533, 0.523599)
bpy.context.view_layer.update()
